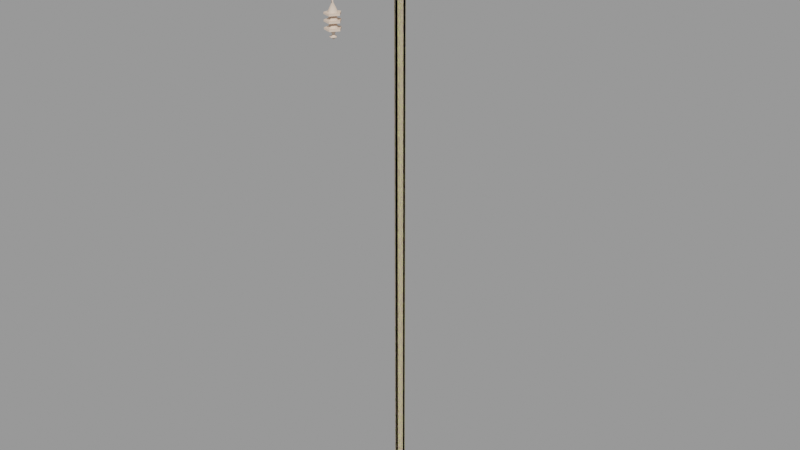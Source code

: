 # Source: power_pylon.blend  (saved by Blender 2.92.15; exported with 4.5.12 LTS)
import bpy
from mathutils import Matrix  # noqa: F401  (used for matrix-valued properties, if any)

bpy.ops.wm.read_factory_settings(use_empty=True)
scene = bpy.context.scene
scene.name = 'power_pylon.qc'

# ---- collections
col_power_pylon = bpy.data.collections.new('power_pylon'); scene.collection.children.link(col_power_pylon)

# ---- materials (node trees are filled in below, after node groups)
mat_power_pylon = bpy.data.materials.new('power_pylon')
mat_power_pylon.use_transparent_shadow = False
mat_power_pylon.diffuse_color = (0.8003, 0.6265, 0.5022, 1.0)
mat_phy = bpy.data.materials.new('  phy')
mat_phy.use_transparent_shadow = False
mat_phy.diffuse_color = (0.9672, 0.9898, 0.409, 1.0)

# ---- material node trees

# ---- meshes
me_power_pylon_reference = bpy.data.meshes.new('power_pylon_reference')
me_power_pylon_reference.from_pydata([(8.232, -8.232, 704.0), (8.232, 8.232, 704.0), (-8.232, -8.232, 704.0), (-8.232, 8.232, 704.0), (1.404, -112.0, 637.2), (-1.404, -112.0, 637.2), (2.807, -112.0, 634.8), (-2.807, -112.0, 634.8), (-1.404, -112.0, 632.3), (1.404, -112.0, 632.3), (-1.404, -5.746, 637.2), (1.404, -5.746, 637.2), (2.807, -5.746, 634.8), (1.404, -5.746, 632.3), (-1.404, -5.746, 632.3), (-2.807, -5.746, 634.8), (-4.271, -16.77, 632.1), (-4.271, -16.77, 637.6), (-4.271, -5.746, 626.1), (-4.271, -5.746, 643.6), (-2.577, -16.77, 632.1), (-2.577, -5.746, 626.1), (-2.577, -16.77, 637.6), (-2.577, -5.746, 643.6), (-8.232, -8.232, 697.3), (8.232, -8.232, 697.3), (-8.232, 8.232, 697.3), (8.232, 8.232, 697.3), (-5.746, -5.746, 697.3), (-5.746, 5.746, 697.3), (5.746, 5.746, 697.3), (5.746, -5.746, 697.3), (-14.64, 14.64, 5.589), (-14.64, -14.64, 5.589), (-7.803, 7.803, 15.25), (-7.803, -7.803, 15.25), (14.64, 14.64, 5.589), (7.803, 7.803, 15.25), (14.64, -14.64, 5.589), (7.803, -7.803, 15.25), (-14.64, 14.64, 1e-06), (-14.64, -14.64, -1e-06), (14.64, -14.64, -1e-06), (14.64, 14.64, 1e-06), (8.62, 95.99, 594.4), (2.562, 104.3, 594.4), (2.562, 87.65, 594.4), (-7.241, 101.1, 594.4), (-7.241, 90.84, 594.4), (2.562, 104.3, 592.4), (8.62, 95.99, 592.4), (-7.241, 101.1, 592.4), (2.562, 87.65, 592.4), (-7.241, 90.83, 592.4), (8.62, 95.99, 601.8), (2.562, 104.3, 601.8), (2.562, 87.65, 601.8), (-7.241, 101.1, 601.8), (-7.241, 90.84, 601.8), (2.562, 104.3, 599.9), (8.62, 95.99, 599.9), (-7.241, 101.1, 599.9), (2.562, 87.65, 599.9), (-7.241, 90.84, 599.9), (8.62, 96.0, 608.9), (2.562, 104.3, 608.9), (2.562, 87.66, 608.9), (-7.241, 101.1, 608.9), (-7.241, 90.84, 608.9), (2.562, 104.3, 607.0), (8.62, 95.99, 607.0), (-7.241, 101.1, 607.0), (2.562, 87.66, 607.0), (-7.241, 90.84, 607.0), (2.105, 97.47, 638.4), (4.209, 97.47, 634.8), (-2.105, 97.47, 638.4), (2.105, 97.47, 631.1), (-2.105, 97.47, 631.1), (-4.209, 97.47, 634.8), (1.404, 112.0, 637.2), (2.807, 112.0, 634.8), (-1.404, 112.0, 637.2), (1.404, 112.0, 632.3), (-1.404, 112.0, 632.3), (-2.807, 112.0, 634.8), (-1.404, 5.746, 637.2), (1.404, 5.746, 637.2), (-4.271, 16.77, 637.6), (-4.271, 16.77, 632.1), (-4.271, 5.746, 643.6), (-4.271, 5.746, 626.1), (-2.577, 16.77, 632.1), (-2.577, 16.77, 637.6), (-2.577, 5.746, 626.1), (-2.577, 5.746, 643.6), (8.62, -95.99, 594.4), (2.562, -87.65, 594.4), (2.562, -104.3, 594.4), (-7.241, -90.84, 594.4), (-7.241, -101.1, 594.4), (2.562, -104.3, 592.4), (-7.241, -101.1, 592.4), (8.62, -95.99, 592.4), (-7.241, -90.83, 592.4), (2.562, -87.65, 592.4), (8.62, -95.99, 601.8), (2.562, -87.65, 601.8), (2.562, -104.3, 601.8), (-7.241, -90.84, 601.8), (-7.241, -101.1, 601.8), (2.562, -104.3, 599.9), (-7.241, -101.1, 599.9), (8.62, -95.99, 599.9), (-7.241, -90.84, 599.9), (2.562, -87.65, 599.9), (8.62, -96.0, 608.9), (2.562, -87.66, 608.9), (2.562, -104.3, 608.9), (-7.241, -90.84, 608.9), (-7.241, -101.1, 608.9), (2.562, -104.3, 607.0), (-7.241, -101.1, 607.0), (8.62, -95.99, 607.0), (-7.241, -90.84, 607.0), (2.562, -87.66, 607.0), (0.3436, 94.91, 587.8), (-0.927, 95.33, 587.8), (0.7964, 92.29, 585.5), (-3.557, 93.7, 585.5), (-0.927, 96.66, 587.8), (-3.557, 98.28, 585.5), (0.7964, 99.7, 585.5), (0.3436, 97.08, 587.8), (3.487, 95.99, 585.5), (1.129, 95.99, 587.8), (1.096, 92.46, 592.4), (3.661, 95.99, 592.4), (1.096, 99.52, 592.4), (-3.054, 98.17, 592.4), (-3.054, 93.81, 592.4), (5.363, 95.99, 594.4), (-0.1479, 95.99, 605.0), (1.652, 90.88, 594.4), (1.652, 101.1, 594.4), (-4.353, 99.15, 594.4), (-4.353, 92.83, 594.4), (0.7464, -96.0, 616.5), (-0.7828, -95.12, 616.5), (0.7464, -96.0, 631.1), (-0.7828, -95.12, 631.1), (-0.7828, -96.88, 616.5), (-0.7828, -96.88, 631.1), (-2.105, -94.53, 638.4), (2.105, -94.53, 638.4), (-4.209, -94.53, 634.8), (4.209, -94.53, 634.8), (2.105, -94.53, 631.1), (-2.105, -94.53, 631.1), (2.105, -97.47, 638.4), (-2.105, -97.47, 638.4), (4.209, -97.47, 634.8), (-4.209, -97.47, 634.8), (-2.105, -97.47, 631.1), (2.105, -97.47, 631.1), (5.746, -5.746, 620.4), (4.059, -4.059, 610.5), (5.746, -3.428, 617.2), (5.545, -1.486, 610.5), (5.746, -2.3e-05, 616.0), (5.545, -0.1194, 610.5), (5.545, 1.486, 610.5), (5.746, 3.428, 617.2), (4.059, 4.059, 610.5), (5.746, 5.746, 620.4), (3.428, 5.746, 617.2), (1.486, 5.545, 610.5), (0.0, 5.746, 616.0), (-0.01551, 5.545, 610.5), (-1.486, 5.545, 610.5), (-3.428, 5.746, 617.2), (-4.059, 4.059, 610.5), (-5.746, 5.746, 620.4), (-5.746, -2.3e-05, 616.0), (-5.545, 1.486, 610.5), (-5.545, 0.03922, 610.5), (-5.746, 3.428, 617.2), (5.363, 96.0, 608.9), (-0.1479, 96.0, 619.6), (1.652, 90.89, 608.9), (1.652, 101.1, 608.9), (-4.353, 99.15, 608.9), (-4.353, 92.84, 608.9), (-5.746, -5.746, 620.4), (-4.059, -4.059, 610.5), (-3.428, -5.746, 617.2), (-1.486, -5.545, 610.5), (0.0, -5.746, 616.0), (-0.005991, -5.545, 610.5), (1.486, -5.545, 610.5), (3.428, -5.746, 617.2), (-5.746, -3.428, 617.2), (-5.545, -1.486, 610.5), (1.652, 90.88, 601.8), (-0.1479, 96.0, 612.5), (-4.353, 92.84, 601.8), (-4.353, 99.15, 601.8), (1.652, 101.1, 601.8), (5.363, 95.99, 601.8), (-2.105, 94.53, 638.4), (2.105, 94.53, 638.4), (-4.209, 94.53, 634.8), (-2.105, 94.53, 631.1), (2.105, 94.53, 631.1), (4.209, 94.53, 634.8), (-2.807, 5.746, 634.8), (-1.404, 5.746, 632.3), (1.404, 5.746, 632.3), (2.807, 5.746, 634.8), (1.652, -90.88, 594.4), (-4.353, -92.83, 594.4), (-0.1479, -95.99, 605.0), (-4.353, -99.15, 594.4), (1.652, -101.1, 594.4), (5.363, -95.99, 594.4), (1.652, -90.88, 601.8), (-4.353, -92.84, 601.8), (-0.1479, -96.0, 612.5), (-4.353, -99.15, 601.8), (1.652, -101.1, 601.8), (5.363, -95.99, 601.8), (1.652, -90.89, 608.9), (-4.353, -92.84, 608.9), (-0.1479, -96.0, 619.6), (-4.353, -99.15, 608.9), (1.652, -101.1, 608.9), (5.363, -96.0, 608.9), (-0.1711, 95.99, 583.1), (-0.9023, 5.974, 700.2), (-0.9566, 7.038, 702.1), (-0.8038, 96.5, 637.9), (-0.7494, 95.44, 636.0), (1.11, 96.06, 637.0), (0.9566, 6.602, 701.1), (-0.7828, 96.88, 631.1), (0.7464, 96.0, 631.1), (0.7464, 96.0, 616.5), (-0.7828, 96.88, 616.5), (-0.7828, 95.12, 631.1), (-0.7828, 95.12, 616.5), (-0.8038, -96.5, 637.9), (0.9566, -6.602, 701.1), (-0.9566, -7.038, 702.1), (1.11, -96.06, 637.0), (-0.9023, -5.974, 700.2), (-0.7494, -95.44, 636.0), (-4.059, -4.059, 15.25), (-1.486, -5.545, 15.25), (1.486, -5.545, 15.25), (4.059, -4.059, 15.25), (5.545, -1.486, 15.25), (5.545, 1.486, 15.25), (4.059, 4.059, 15.25), (1.486, 5.545, 15.25), (-1.486, 5.545, 15.25), (-4.059, 4.059, 15.25), (-5.545, 1.486, 15.25), (-5.545, -1.486, 15.25), (3.487, -95.99, 585.5), (-0.171, -95.99, 583.1), (0.7964, -92.29, 585.5), (0.7964, -99.7, 585.5), (-3.557, -98.28, 585.5), (-3.557, -93.7, 585.5), (3.661, -95.99, 592.4), (0.3437, -94.91, 587.8), (1.096, -92.46, 592.4), (1.129, -95.99, 587.8), (1.096, -99.52, 592.4), (0.3437, -97.08, 587.8), (-0.9269, -96.66, 587.8), (-3.054, -98.17, 592.4), (-3.054, -93.81, 592.4), (-0.9269, -95.33, 587.8)], [], [(0, 1, 2), (1, 3, 2), (4, 5, 6), (5, 7, 6), (7, 8, 6), (8, 9, 6), (5, 4, 10), (4, 11, 10), (4, 6, 11), (6, 12, 11), (6, 9, 12), (9, 13, 12), (9, 8, 13), (8, 14, 13), (8, 7, 14), (7, 15, 14), (7, 5, 15), (5, 10, 15), (16, 17, 18), (18, 17, 19), (20, 21, 22), (21, 23, 22), (18, 21, 16), (21, 20, 16), (17, 22, 19), (22, 23, 19), (16, 20, 17), (20, 22, 17), (24, 25, 2), (25, 0, 2), (26, 24, 3), (24, 2, 3), (27, 26, 1), (26, 3, 1), (25, 27, 0), (27, 1, 0), (24, 26, 28), (29, 28, 26), (26, 27, 29), (30, 29, 27), (27, 25, 30), (31, 30, 25), (25, 24, 31), (28, 31, 24), (32, 33, 34), (33, 35, 34), (36, 32, 37), (32, 34, 37), (38, 36, 39), (36, 37, 39), (33, 38, 35), (38, 39, 35), (40, 41, 32), (41, 33, 32), (42, 43, 38), (43, 36, 38), (32, 36, 40), (36, 43, 40), (35, 39, 34), (39, 37, 34), (41, 42, 33), (42, 38, 33), (44, 45, 46), (45, 47, 46), (47, 48, 46), (49, 50, 51), (50, 52, 51), (52, 53, 51), (50, 44, 52), (44, 46, 52), (49, 45, 50), (45, 44, 50), (51, 47, 49), (47, 45, 49), (53, 48, 51), (48, 47, 51), (52, 46, 53), (46, 48, 53), (54, 55, 56), (55, 57, 56), (57, 58, 56), (59, 60, 61), (60, 62, 61), (62, 63, 61), (60, 54, 62), (54, 56, 62), (59, 55, 60), (55, 54, 60), (61, 57, 59), (57, 55, 59), (63, 58, 61), (58, 57, 61), (62, 56, 63), (56, 58, 63), (64, 65, 66), (65, 67, 66), (67, 68, 66), (69, 70, 71), (70, 72, 71), (72, 73, 71), (70, 64, 72), (64, 66, 72), (69, 65, 70), (65, 64, 70), (71, 67, 69), (67, 65, 69), (73, 68, 71), (68, 67, 71), (72, 66, 73), (66, 68, 73), (74, 75, 76), (75, 77, 76), (77, 78, 76), (78, 79, 76), (80, 81, 82), (81, 83, 82), (83, 84, 82), (84, 85, 82), (82, 86, 80), (86, 87, 80), (88, 89, 90), (91, 90, 89), (92, 93, 94), (93, 95, 94), (91, 89, 94), (89, 92, 94), (88, 90, 93), (90, 95, 93), (89, 88, 92), (88, 93, 92), (96, 97, 98), (97, 99, 98), (99, 100, 98), (101, 102, 103), (102, 104, 103), (104, 105, 103), (103, 105, 96), (105, 97, 96), (101, 103, 98), (103, 96, 98), (102, 101, 100), (101, 98, 100), (104, 102, 99), (102, 100, 99), (105, 104, 97), (104, 99, 97), (106, 107, 108), (107, 109, 108), (109, 110, 108), (111, 112, 113), (112, 114, 113), (114, 115, 113), (113, 115, 106), (115, 107, 106), (111, 113, 108), (113, 106, 108), (112, 111, 110), (111, 108, 110), (114, 112, 109), (112, 110, 109), (115, 114, 107), (114, 109, 107), (116, 117, 118), (117, 119, 118), (119, 120, 118), (121, 122, 123), (122, 124, 123), (124, 125, 123), (123, 125, 116), (125, 117, 116), (121, 123, 118), (123, 116, 118), (122, 121, 120), (121, 118, 120), (124, 122, 119), (122, 120, 119), (125, 124, 117), (124, 119, 117), (126, 127, 128), (127, 129, 128), (127, 130, 129), (130, 131, 129), (130, 132, 131), (133, 132, 130), (133, 134, 132), (135, 134, 133), (135, 126, 134), (126, 128, 134), (126, 135, 136), (137, 136, 135), (135, 133, 137), (138, 137, 133), (133, 130, 138), (139, 138, 130), (130, 127, 139), (140, 139, 127), (136, 140, 127), (126, 136, 127), (141, 142, 143), (144, 142, 141), (145, 142, 144), (146, 142, 145), (143, 142, 146), (147, 148, 149), (148, 150, 149), (148, 151, 150), (151, 152, 150), (151, 147, 152), (147, 149, 152), (153, 154, 155), (154, 156, 155), (156, 157, 155), (157, 158, 155), (159, 160, 161), (160, 162, 161), (162, 163, 161), (163, 164, 161), (165, 166, 167), (167, 166, 168), (167, 168, 169), (169, 168, 170), (169, 170, 171), (172, 169, 171), (172, 171, 173), (174, 172, 173), (174, 173, 175), (175, 173, 176), (175, 176, 177), (177, 176, 178), (177, 178, 179), (180, 177, 179), (181, 180, 179), (182, 180, 181), (183, 184, 185), (186, 184, 183), (186, 181, 184), (182, 181, 186), (187, 188, 189), (190, 188, 187), (191, 188, 190), (192, 188, 191), (189, 188, 192), (193, 194, 195), (195, 194, 196), (195, 196, 197), (197, 196, 198), (197, 198, 199), (200, 197, 199), (200, 199, 166), (165, 200, 166), (193, 201, 194), (201, 202, 194), (201, 183, 202), (183, 185, 202), (203, 204, 205), (205, 204, 206), (206, 204, 207), (207, 204, 208), (208, 204, 203), (209, 210, 74), (76, 209, 74), (211, 209, 76), (79, 211, 76), (212, 211, 79), (78, 212, 79), (213, 212, 78), (77, 213, 78), (214, 213, 77), (75, 214, 77), (210, 214, 75), (74, 210, 75), (215, 86, 82), (85, 215, 82), (216, 215, 85), (84, 216, 85), (217, 216, 84), (83, 217, 84), (218, 217, 83), (81, 218, 83), (87, 218, 81), (80, 87, 81), (219, 220, 221), (220, 222, 221), (222, 223, 221), (223, 224, 221), (224, 219, 221), (225, 226, 227), (226, 228, 227), (228, 229, 227), (229, 230, 227), (230, 225, 227), (231, 232, 233), (232, 234, 233), (234, 235, 233), (235, 236, 233), (236, 231, 233), (128, 129, 237), (129, 131, 237), (131, 132, 237), (132, 134, 237), (134, 128, 237), (238, 239, 240), (241, 238, 240), (242, 238, 241), (243, 238, 242), (240, 243, 242), (239, 243, 240), (28, 29, 193), (29, 182, 193), (193, 182, 201), (182, 186, 201), (201, 186, 183), (30, 31, 174), (31, 165, 174), (165, 167, 174), (174, 167, 172), (167, 169, 172), (244, 245, 246), (247, 244, 246), (248, 244, 247), (249, 248, 247), (245, 248, 249), (246, 245, 249), (209, 211, 210), (211, 212, 210), (212, 213, 210), (213, 214, 210), (29, 30, 182), (30, 174, 182), (174, 175, 182), (182, 175, 180), (175, 177, 180), (250, 251, 252), (253, 251, 250), (253, 254, 251), (255, 254, 253), (255, 250, 254), (250, 252, 254), (31, 28, 165), (28, 193, 165), (165, 193, 200), (193, 195, 200), (200, 195, 197), (159, 161, 154), (161, 156, 154), (161, 164, 156), (164, 157, 156), (164, 163, 157), (163, 158, 157), (163, 162, 158), (162, 155, 158), (162, 160, 155), (160, 153, 155), (160, 159, 153), (159, 154, 153), (256, 257, 194), (257, 196, 194), (257, 198, 196), (258, 198, 257), (199, 198, 258), (258, 166, 199), (259, 166, 258), (259, 260, 166), (260, 168, 166), (260, 170, 168), (261, 170, 260), (171, 170, 261), (261, 173, 171), (262, 173, 261), (262, 263, 173), (263, 176, 173), (263, 178, 176), (264, 178, 263), (179, 178, 264), (264, 181, 179), (265, 181, 264), (265, 266, 181), (266, 184, 181), (266, 185, 184), (267, 185, 266), (202, 185, 267), (267, 194, 202), (256, 194, 267), (268, 269, 270), (271, 269, 268), (272, 269, 271), (273, 269, 272), (270, 269, 273), (274, 275, 276), (277, 275, 274), (278, 277, 274), (279, 277, 278), (279, 278, 280), (281, 280, 278), (282, 280, 281), (283, 280, 282), (276, 283, 282), (275, 283, 276), (268, 270, 275), (277, 268, 275), (277, 279, 268), (279, 271, 268), (279, 280, 271), (280, 272, 271), (273, 272, 280), (283, 273, 280), (270, 273, 283), (275, 270, 283)])
me_power_pylon_reference.polygons.foreach_set('use_smooth', [True] * 408)
_k = set([(0, 1), (0, 2), (0, 25), (1, 3), (1, 27), (2, 3), (2, 24), (3, 26), (4, 5), (4, 6), (4, 11), (5, 7), (6, 9), (6, 11), (7, 8), (8, 9), (16, 17), (16, 18), (16, 20), (16, 21), (17, 18), (17, 19), (17, 22), (19, 22), (20, 21), (20, 22), (22, 23), (24, 25), (24, 26), (25, 27), (26, 27), (28, 29), (28, 31), (28, 193), (29, 30), (29, 182), (30, 31), (30, 174), (31, 165), (32, 33), (32, 34), (32, 36), (32, 40), (32, 41), (33, 35), (33, 38), (33, 41), (33, 42), (34, 35), (34, 37), (35, 39), (36, 37), (36, 38), (36, 40), (36, 43), (37, 39), (38, 39), (38, 42), (38, 43), (44, 45), (44, 46), (44, 50), (45, 47), (45, 49), (46, 48), (46, 52), (47, 48), (47, 51), (48, 53), (49, 50), (49, 51), (50, 52), (51, 53), (52, 53), (54, 55), (54, 56), (54, 60), (55, 57), (55, 59), (56, 58), (56, 62), (57, 58), (57, 61), (58, 63), (59, 60), (59, 61), (60, 62), (61, 63), (62, 63), (64, 65), (64, 66), (64, 70), (65, 67), (65, 69), (66, 68), (66, 72), (67, 68), (67, 71), (68, 73), (69, 70), (69, 71), (70, 72), (71, 73), (72, 73), (74, 75), (74, 76), (74, 210), (75, 77), (76, 79), (77, 78), (78, 79), (80, 81), (80, 82), (80, 87), (81, 83), (82, 85), (83, 84), (84, 85), (88, 89), (88, 90), (88, 93), (89, 90), (89, 91), (89, 92), (92, 93), (92, 94), (93, 94), (93, 95), (96, 97), (96, 98), (96, 103), (97, 99), (97, 105), (98, 100), (98, 101), (99, 100), (99, 104), (100, 102), (101, 102), (101, 103), (102, 104), (103, 105), (104, 105), (106, 107), (106, 108), (106, 113), (107, 109), (107, 115), (108, 110), (108, 111), (109, 110), (109, 114), (110, 112), (111, 112), (111, 113), (112, 114), (113, 115), (114, 115), (116, 117), (116, 118), (116, 123), (117, 119), (117, 125), (118, 120), (118, 121), (119, 120), (119, 124), (120, 122), (121, 122), (121, 123), (122, 124), (123, 125), (124, 125), (126, 127), (126, 128), (126, 135), (126, 136), (127, 130), (128, 129), (128, 134), (128, 237), (129, 131), (130, 133), (131, 132), (132, 134), (133, 135), (135, 136), (142, 143), (153, 154), (153, 155), (154, 156), (154, 159), (155, 158), (156, 157), (157, 158), (159, 160), (159, 161), (160, 162), (161, 164), (162, 163), (163, 164), (165, 166), (165, 167), (165, 200), (167, 169), (169, 172), (172, 174), (173, 174), (174, 175), (175, 177), (177, 180), (180, 182), (181, 182), (182, 186), (183, 186), (183, 201), (188, 189), (193, 194), (193, 195), (193, 201), (195, 197), (197, 200), (203, 204), (209, 210), (209, 211), (210, 214), (211, 212), (212, 213), (213, 214), (219, 221), (225, 227), (231, 233), (268, 270), (268, 271), (269, 270), (270, 273), (270, 275), (271, 272), (272, 273), (275, 276), (275, 277), (275, 283), (276, 283), (277, 279), (279, 280), (280, 283)])
me_power_pylon_reference.attributes.new('sharp_edge', 'BOOLEAN', 'EDGE').data.foreach_set('value', [ (min(e.vertices), max(e.vertices)) in _k for e in me_power_pylon_reference.edges])
_uv = me_power_pylon_reference.uv_layers.new(name='UVMap')
_uv.uv.foreach_set('vector', [0.4617, 0.296, 0.4617, 0.2189, 0.5388, 0.296, 0.4617, 0.2189, 0.5388, 0.2189, 0.5388, 0.296, 0.3146, 0.2313, 0.3046, 0.2139, 0.3349, 0.2313, 0.3046, 0.2139, 0.3147, 0.1965, 0.3349, 0.2313, 0.3147, 0.1965, 0.3348, 0.1965, 0.3349, 0.2313, 0.3348, 0.1965, 0.3448, 0.2139, 0.3349, 0.2313, 0.294, 0.2313, 0.3146, 0.2313, 0.2939, 0.9973, 0.3146, 0.2313, 0.3144, 0.9973, 0.2939, 0.9973, 0.3146, 0.2313, 0.3349, 0.2313, 0.3144, 0.9973, 0.3349, 0.2313, 0.335, 0.9973, 0.3144, 0.9973, 0.3349, 0.2313, 0.3554, 0.2313, 0.335, 0.9973, 0.3554, 0.2313, 0.3555, 0.9973, 0.335, 0.9973, 0.3554, 0.2313, 0.3759, 0.2313, 0.3555, 0.9973, 0.3759, 0.2313, 0.376, 0.9973, 0.3555, 0.9973, 0.3759, 0.2313, 0.3964, 0.2313, 0.376, 0.9973, 0.3964, 0.2313, 0.3964, 0.9973, 0.376, 0.9973, 0.3964, 0.2313, 0.417, 0.2313, 0.3964, 0.9973, 0.417, 0.2313, 0.4169, 0.9973, 0.3964, 0.9973, 0.9763, 0.7062, 0.9763, 0.7509, 0.8858, 0.6567, 0.8858, 0.6567, 0.9763, 0.7509, 0.8857, 0.8003, 0.8968, 0.5805, 0.9872, 0.5307, 0.897, 0.6252, 0.9872, 0.5307, 0.9877, 0.6744, 0.897, 0.6252, 0.8858, 0.6567, 0.8924, 0.6445, 0.9763, 0.7062, 0.8924, 0.6445, 0.983, 0.694, 0.9763, 0.7062, 0.9763, 0.7509, 0.983, 0.7631, 0.8857, 0.8003, 0.983, 0.7631, 0.8924, 0.8126, 0.8857, 0.8003, 0.9763, 0.7062, 0.9902, 0.7062, 0.9763, 0.7509, 0.9902, 0.7062, 0.9902, 0.7509, 0.9763, 0.7509, 0.5388, 0.3272, 0.4617, 0.3272, 0.5388, 0.296, 0.4617, 0.3272, 0.4617, 0.296, 0.5388, 0.296, 0.57, 0.2189, 0.57, 0.296, 0.5388, 0.2189, 0.57, 0.296, 0.5388, 0.296, 0.5388, 0.2189, 0.4617, 0.1877, 0.5388, 0.1877, 0.4617, 0.2189, 0.5388, 0.1877, 0.5388, 0.2189, 0.4617, 0.2189, 0.4305, 0.296, 0.4305, 0.2189, 0.4617, 0.296, 0.4305, 0.2189, 0.4617, 0.2189, 0.4617, 0.296, 0.57, 0.296, 0.57, 0.2189, 0.5816, 0.2844, 0.5816, 0.2305, 0.5816, 0.2844, 0.57, 0.2189, 0.57, 0.2189, 0.57, 0.296, 0.5816, 0.2305, 0.5816, 0.2844, 0.5816, 0.2305, 0.57, 0.296, 0.57, 0.296, 0.57, 0.2189, 0.5816, 0.2844, 0.5816, 0.2305, 0.5816, 0.2844, 0.57, 0.2189, 0.57, 0.2189, 0.57, 0.296, 0.5816, 0.2305, 0.5816, 0.2844, 0.5816, 0.2305, 0.57, 0.296, 0.9551, 0.996, 0.9551, 0.7995, 0.8757, 0.9501, 0.9551, 0.7995, 0.8757, 0.8454, 0.8757, 0.9501, 0.9551, 0.9959, 0.9551, 0.7994, 0.8757, 0.95, 0.9551, 0.7994, 0.8757, 0.8453, 0.8757, 0.95, 0.955, 0.7995, 0.955, 0.996, 0.8756, 0.8454, 0.955, 0.996, 0.8756, 0.9501, 0.8756, 0.8454, 0.9551, 0.7994, 0.9551, 0.9959, 0.8757, 0.8453, 0.9551, 0.9959, 0.8757, 0.95, 0.8757, 0.8453, 0.9926, 0.996, 0.9926, 0.7995, 0.9551, 0.996, 0.9926, 0.7995, 0.9551, 0.7995, 0.9551, 0.996, 0.9925, 0.7995, 0.9925, 0.996, 0.955, 0.7995, 0.9925, 0.996, 0.955, 0.996, 0.955, 0.7995, 0.9551, 0.7994, 0.9551, 0.9959, 0.9926, 0.7994, 0.9551, 0.9959, 0.9926, 0.9959, 0.9926, 0.7994, 0.795, 0.2194, 0.795, 0.3241, 0.6903, 0.2194, 0.795, 0.3241, 0.6903, 0.3241, 0.6903, 0.2194, 0.9926, 0.7994, 0.9926, 0.9959, 0.9551, 0.7994, 0.9926, 0.9959, 0.9551, 0.9959, 0.9551, 0.7994, 0.4421, 0.1321, 0.374, 0.1284, 0.4667, 0.06857, 0.374, 0.1284, 0.3566, 0.06249, 0.4667, 0.06857, 0.3566, 0.06249, 0.4139, 0.02553, 0.4667, 0.06857, 0.4678, 0.09674, 0.5236, 0.1373, 0.4891, 0.03119, 0.5236, 0.1373, 0.5608, 0.0907, 0.4891, 0.03119, 0.5608, 0.0907, 0.5581, 0.03119, 0.4891, 0.03119, 0.6163, 0.01584, 0.6163, 0.002961, 0.5474, 0.01583, 0.6163, 0.002961, 0.5474, 0.002955, 0.5474, 0.01583, 0.6853, 0.01584, 0.6853, 0.002961, 0.6163, 0.01584, 0.6853, 0.002961, 0.6163, 0.002961, 0.6163, 0.01584, 0.4096, 0.01583, 0.4096, 0.002952, 0.3406, 0.01583, 0.4096, 0.002952, 0.3406, 0.002952, 0.3406, 0.01583, 0.4785, 0.01583, 0.4785, 0.002953, 0.4096, 0.01583, 0.4785, 0.002953, 0.4096, 0.002952, 0.4096, 0.01583, 0.5474, 0.01583, 0.5474, 0.002955, 0.4785, 0.01583, 0.5474, 0.002955, 0.4785, 0.002953, 0.4785, 0.01583, 0.4421, 0.1321, 0.374, 0.1284, 0.4667, 0.06857, 0.374, 0.1284, 0.3566, 0.06249, 0.4667, 0.06857, 0.3566, 0.06249, 0.4139, 0.02553, 0.4667, 0.06857, 0.4678, 0.09674, 0.5236, 0.1373, 0.4891, 0.03119, 0.5236, 0.1373, 0.5794, 0.09674, 0.4891, 0.03119, 0.5794, 0.09674, 0.5581, 0.03119, 0.4891, 0.03119, 0.6163, 0.01584, 0.6163, 0.002961, 0.5474, 0.01583, 0.6163, 0.002961, 0.5474, 0.002955, 0.5474, 0.01583, 0.6853, 0.01584, 0.6853, 0.002961, 0.6163, 0.01584, 0.6853, 0.002961, 0.6163, 0.002961, 0.6163, 0.01584, 0.4096, 0.01583, 0.4096, 0.002952, 0.3406, 0.01583, 0.4096, 0.002952, 0.3406, 0.002952, 0.3406, 0.01583, 0.4785, 0.01583, 0.4785, 0.002953, 0.4096, 0.01583, 0.4785, 0.002953, 0.4096, 0.002952, 0.4096, 0.01583, 0.5474, 0.01583, 0.5474, 0.002955, 0.4785, 0.01583, 0.5474, 0.002955, 0.4785, 0.002953, 0.4785, 0.01583, 0.4421, 0.1321, 0.374, 0.1284, 0.4667, 0.06857, 0.374, 0.1284, 0.3566, 0.06249, 0.4667, 0.06857, 0.3566, 0.06249, 0.4139, 0.02553, 0.4667, 0.06857, 0.4678, 0.09674, 0.5236, 0.1373, 0.4891, 0.03119, 0.5236, 0.1373, 0.5794, 0.09674, 0.4891, 0.03119, 0.5794, 0.09674, 0.5581, 0.03119, 0.4891, 0.03119, 0.6163, 0.01584, 0.6163, 0.002961, 0.5474, 0.01583, 0.6163, 0.002961, 0.5474, 0.002955, 0.5474, 0.01583, 0.6853, 0.01584, 0.6853, 0.002961, 0.6163, 0.01584, 0.6853, 0.002961, 0.6163, 0.002961, 0.6163, 0.01584, 0.4096, 0.01583, 0.4096, 0.002952, 0.3406, 0.01583, 0.4096, 0.002952, 0.3406, 0.002952, 0.3406, 0.01583, 0.4785, 0.01583, 0.4785, 0.002953, 0.4096, 0.01583, 0.4785, 0.002953, 0.4096, 0.002952, 0.4096, 0.01583, 0.5474, 0.01583, 0.5474, 0.002955, 0.4785, 0.01583, 0.5474, 0.002955, 0.4785, 0.002953, 0.4785, 0.01583, 0.9081, 0.4356, 0.8975, 0.454, 0.9294, 0.4356, 0.8975, 0.454, 0.9081, 0.4725, 0.9294, 0.4356, 0.9081, 0.4725, 0.9294, 0.4725, 0.9294, 0.4356, 0.9294, 0.4725, 0.9401, 0.454, 0.9294, 0.4356, 0.3146, 0.2313, 0.3349, 0.2313, 0.3046, 0.2139, 0.3349, 0.2313, 0.3448, 0.2139, 0.3046, 0.2139, 0.3448, 0.2139, 0.3348, 0.1965, 0.3046, 0.2139, 0.3348, 0.1965, 0.3147, 0.1965, 0.3046, 0.2139, 0.294, 0.2313, 0.2939, 0.9973, 0.3146, 0.2313, 0.2939, 0.9973, 0.3144, 0.9973, 0.3146, 0.2313, 0.9763, 0.7509, 0.9763, 0.7062, 0.8857, 0.8003, 0.8858, 0.6567, 0.8857, 0.8003, 0.9763, 0.7062, 0.8968, 0.5805, 0.897, 0.6252, 0.9872, 0.5307, 0.897, 0.6252, 0.9877, 0.6744, 0.9872, 0.5307, 0.8858, 0.6567, 0.9763, 0.7062, 0.8924, 0.6445, 0.9763, 0.7062, 0.983, 0.694, 0.8924, 0.6445, 0.9763, 0.7509, 0.8857, 0.8003, 0.983, 0.7631, 0.8857, 0.8003, 0.8924, 0.8126, 0.983, 0.7631, 0.9763, 0.7062, 0.9763, 0.7509, 0.9902, 0.7062, 0.9763, 0.7509, 0.9902, 0.7509, 0.9902, 0.7062, 0.4421, 0.1321, 0.4667, 0.06857, 0.374, 0.1284, 0.4667, 0.06857, 0.4139, 0.02553, 0.374, 0.1284, 0.4139, 0.02553, 0.3566, 0.06249, 0.374, 0.1284, 0.4678, 0.09674, 0.4891, 0.03119, 0.5236, 0.1373, 0.4891, 0.03119, 0.5581, 0.03119, 0.5236, 0.1373, 0.5581, 0.03119, 0.5608, 0.0907, 0.5236, 0.1373, 0.6163, 0.01584, 0.5474, 0.01583, 0.6163, 0.002961, 0.5474, 0.01583, 0.5474, 0.002955, 0.6163, 0.002961, 0.6853, 0.01584, 0.6163, 0.01584, 0.6853, 0.002961, 0.6163, 0.01584, 0.6163, 0.002961, 0.6853, 0.002961, 0.4096, 0.01583, 0.3406, 0.01583, 0.4096, 0.002952, 0.3406, 0.01583, 0.3406, 0.002952, 0.4096, 0.002952, 0.4785, 0.01583, 0.4096, 0.01583, 0.4785, 0.002953, 0.4096, 0.01583, 0.4096, 0.002952, 0.4785, 0.002953, 0.5474, 0.01583, 0.4785, 0.01583, 0.5474, 0.002955, 0.4785, 0.01583, 0.4785, 0.002953, 0.5474, 0.002955, 0.4421, 0.1321, 0.4667, 0.06857, 0.374, 0.1284, 0.4667, 0.06857, 0.4139, 0.02553, 0.374, 0.1284, 0.4139, 0.02553, 0.3566, 0.06249, 0.374, 0.1284, 0.4678, 0.09674, 0.4891, 0.03119, 0.5236, 0.1373, 0.4891, 0.03119, 0.5581, 0.03119, 0.5236, 0.1373, 0.5581, 0.03119, 0.5794, 0.09674, 0.5236, 0.1373, 0.6163, 0.01584, 0.5474, 0.01583, 0.6163, 0.002961, 0.5474, 0.01583, 0.5474, 0.002955, 0.6163, 0.002961, 0.6853, 0.01584, 0.6163, 0.01584, 0.6853, 0.002961, 0.6163, 0.01584, 0.6163, 0.002961, 0.6853, 0.002961, 0.4096, 0.01583, 0.3406, 0.01583, 0.4096, 0.002952, 0.3406, 0.01583, 0.3406, 0.002952, 0.4096, 0.002952, 0.4785, 0.01583, 0.4096, 0.01583, 0.4785, 0.002953, 0.4096, 0.01583, 0.4096, 0.002952, 0.4785, 0.002953, 0.5474, 0.01583, 0.4785, 0.01583, 0.5474, 0.002955, 0.4785, 0.01583, 0.4785, 0.002953, 0.5474, 0.002955, 0.4421, 0.1321, 0.4667, 0.06857, 0.374, 0.1284, 0.4667, 0.06857, 0.4139, 0.02553, 0.374, 0.1284, 0.4139, 0.02553, 0.3566, 0.06249, 0.374, 0.1284, 0.4678, 0.09674, 0.4891, 0.03119, 0.5236, 0.1373, 0.4891, 0.03119, 0.5581, 0.03119, 0.5236, 0.1373, 0.5581, 0.03119, 0.5794, 0.09674, 0.5236, 0.1373, 0.6163, 0.01584, 0.5474, 0.01583, 0.6163, 0.002961, 0.5474, 0.01583, 0.5474, 0.002955, 0.6163, 0.002961, 0.6853, 0.01584, 0.6163, 0.01584, 0.6853, 0.002961, 0.6163, 0.01584, 0.6163, 0.002961, 0.6853, 0.002961, 0.4096, 0.01583, 0.3406, 0.01583, 0.4096, 0.002952, 0.3406, 0.01583, 0.3406, 0.002952, 0.4096, 0.002952, 0.4785, 0.01583, 0.4096, 0.01583, 0.4785, 0.002953, 0.4096, 0.01583, 0.4096, 0.002952, 0.4785, 0.002953, 0.5474, 0.01583, 0.4785, 0.01583, 0.5474, 0.002955, 0.4785, 0.01583, 0.4785, 0.002953, 0.5474, 0.002955, 0.7719, 0.04499, 0.7675, 0.0532, 0.7965, 0.04839, 0.7675, 0.0532, 0.7814, 0.07651, 0.7965, 0.04839, 0.7675, 0.0532, 0.7582, 0.05421, 0.7814, 0.07651, 0.7582, 0.05421, 0.7497, 0.07998, 0.7814, 0.07651, 0.7582, 0.05421, 0.7289, 0.05578, 0.7497, 0.07998, 0.7522, 0.04714, 0.7289, 0.05578, 0.7582, 0.05421, 0.7522, 0.04714, 0.735, 0.02444, 0.7289, 0.05578, 0.754, 0.038, 0.735, 0.02444, 0.7522, 0.04714, 0.754, 0.038, 0.762, 0.03334, 0.735, 0.02444, 0.762, 0.03334, 0.7626, 0.008499, 0.735, 0.02444, 0.3486, 0.09543, 0.3402, 0.09144, 0.3434, 0.1318, 0.3159, 0.1187, 0.3434, 0.1318, 0.3402, 0.09144, 0.3402, 0.09144, 0.3353, 0.08352, 0.3159, 0.1187, 0.2999, 0.09285, 0.3159, 0.1187, 0.3353, 0.08352, 0.3353, 0.08352, 0.3356, 0.0742, 0.2999, 0.09285, 0.3007, 0.06242, 0.2999, 0.09285, 0.3356, 0.0742, 0.3356, 0.0742, 0.3409, 0.06658, 0.3007, 0.06242, 0.3182, 0.03755, 0.3007, 0.06242, 0.3409, 0.06658, 0.3466, 0.02666, 0.3182, 0.03755, 0.3409, 0.06658, 0.3496, 0.06325, 0.3466, 0.02666, 0.3409, 0.06658, 0.7196, 0.05683, 0.6623, 0.113, 0.7399, 0.09385, 0.683, 0.03576, 0.6623, 0.113, 0.7196, 0.05683, 0.6408, 0.03646, 0.6623, 0.113, 0.683, 0.03576, 0.6047, 0.05825, 0.6623, 0.113, 0.6408, 0.03646, 0.5843, 0.09526, 0.6623, 0.113, 0.6047, 0.05825, 0.6249, 0.1971, 0.6394, 0.1971, 0.6249, 0.3168, 0.6394, 0.1971, 0.6394, 0.3168, 0.6249, 0.3168, 0.6394, 0.1971, 0.6538, 0.1971, 0.6394, 0.3168, 0.6538, 0.1971, 0.6538, 0.3168, 0.6394, 0.3168, 0.6538, 0.1971, 0.6682, 0.1971, 0.6538, 0.3168, 0.6682, 0.1971, 0.6682, 0.3168, 0.6538, 0.3168, 0.9294, 0.5242, 0.9081, 0.5242, 0.9401, 0.5058, 0.9081, 0.5242, 0.8975, 0.5058, 0.9401, 0.5058, 0.8975, 0.5058, 0.9081, 0.4873, 0.9401, 0.5058, 0.9081, 0.4873, 0.9294, 0.4873, 0.9401, 0.5058, 0.9081, 0.4356, 0.9294, 0.4356, 0.8975, 0.454, 0.9294, 0.4356, 0.9401, 0.454, 0.8975, 0.454, 0.9401, 0.454, 0.9294, 0.4725, 0.8975, 0.454, 0.9294, 0.4725, 0.9081, 0.4725, 0.8975, 0.454, 0.9944, 0.2473, 0.8896, 0.2507, 0.9572, 0.2296, 0.9572, 0.2296, 0.8896, 0.2507, 0.8867, 0.2203, 0.9572, 0.2296, 0.8867, 0.2203, 0.9396, 0.1967, 0.9396, 0.1967, 0.8867, 0.2203, 0.8846, 0.2065, 0.9396, 0.1967, 0.8846, 0.2065, 0.882, 0.1902, 0.9464, 0.1598, 0.9396, 0.1967, 0.882, 0.1902, 0.9464, 0.1598, 0.882, 0.1902, 0.8755, 0.1603, 0.9764, 0.1317, 0.9464, 0.1598, 0.8755, 0.1603, 0.9764, 0.1317, 0.8755, 0.1603, 0.936, 0.1235, 0.936, 0.1235, 0.8755, 0.1603, 0.8654, 0.1316, 0.936, 0.1235, 0.8654, 0.1316, 0.911, 0.09585, 0.911, 0.09585, 0.8654, 0.1316, 0.8595, 0.1173, 0.911, 0.09585, 0.8595, 0.1173, 0.8536, 0.1035, 0.9087, 0.05858, 0.911, 0.09585, 0.8536, 0.1035, 0.8401, 0.07614, 0.9087, 0.05858, 0.8536, 0.1035, 0.9311, 0.02401, 0.9087, 0.05858, 0.8401, 0.07614, 0.859, 0.004943, 0.8233, 0.05067, 0.8144, 0.03874, 0.89, 0.02582, 0.8233, 0.05067, 0.859, 0.004943, 0.89, 0.02582, 0.8401, 0.07614, 0.8233, 0.05067, 0.9311, 0.02401, 0.8401, 0.07614, 0.89, 0.02582, 0.7196, 0.05683, 0.6623, 0.113, 0.7399, 0.09385, 0.683, 0.03576, 0.6623, 0.113, 0.7196, 0.05683, 0.6408, 0.03646, 0.6623, 0.113, 0.683, 0.03576, 0.6047, 0.05825, 0.6623, 0.113, 0.6408, 0.03646, 0.5843, 0.09526, 0.6623, 0.113, 0.6047, 0.05825, 0.9841, 0.3637, 0.8815, 0.3418, 0.9522, 0.3376, 0.9522, 0.3376, 0.8815, 0.3418, 0.886, 0.3116, 0.9522, 0.3376, 0.886, 0.3116, 0.943, 0.3014, 0.943, 0.3014, 0.886, 0.3116, 0.8873, 0.2965, 0.943, 0.3014, 0.8873, 0.2965, 0.8887, 0.2812, 0.9585, 0.2673, 0.943, 0.3014, 0.8887, 0.2812, 0.9585, 0.2673, 0.8887, 0.2812, 0.8896, 0.2507, 0.9944, 0.2473, 0.9585, 0.2673, 0.8896, 0.2507, 0.9841, 0.3637, 0.9444, 0.3745, 0.8815, 0.3418, 0.9444, 0.3745, 0.8733, 0.3712, 0.8815, 0.3418, 0.9444, 0.3745, 0.9212, 0.4039, 0.8733, 0.3712, 0.9212, 0.4039, 0.8682, 0.386, 0.8733, 0.3712, 0.5843, 0.09526, 0.6623, 0.113, 0.6047, 0.05825, 0.6047, 0.05825, 0.6623, 0.113, 0.6408, 0.03646, 0.6408, 0.03646, 0.6623, 0.113, 0.683, 0.03576, 0.683, 0.03576, 0.6623, 0.113, 0.7196, 0.05683, 0.7196, 0.05683, 0.6623, 0.113, 0.7399, 0.09385, 0.9721, 0.4873, 0.9934, 0.4873, 0.9934, 0.4725, 0.9721, 0.4725, 0.9721, 0.4873, 0.9934, 0.4725, 0.9507, 0.4873, 0.9721, 0.4873, 0.9721, 0.4725, 0.9507, 0.4725, 0.9507, 0.4873, 0.9721, 0.4725, 0.9294, 0.4873, 0.9507, 0.4873, 0.9507, 0.4725, 0.9294, 0.4725, 0.9294, 0.4873, 0.9507, 0.4725, 0.9081, 0.4873, 0.9294, 0.4873, 0.9294, 0.4725, 0.9081, 0.4725, 0.9081, 0.4873, 0.9294, 0.4725, 0.8868, 0.4873, 0.9081, 0.4873, 0.9081, 0.4725, 0.8868, 0.4725, 0.8868, 0.4873, 0.9081, 0.4725, 0.8655, 0.4873, 0.8868, 0.4873, 0.8868, 0.4725, 0.8655, 0.4725, 0.8655, 0.4873, 0.8868, 0.4725, 0.3964, 0.9973, 0.4169, 0.9973, 0.417, 0.2313, 0.3964, 0.2313, 0.3964, 0.9973, 0.417, 0.2313, 0.376, 0.9973, 0.3964, 0.9973, 0.3964, 0.2313, 0.3759, 0.2313, 0.376, 0.9973, 0.3964, 0.2313, 0.3555, 0.9973, 0.376, 0.9973, 0.3759, 0.2313, 0.3554, 0.2313, 0.3555, 0.9973, 0.3759, 0.2313, 0.335, 0.9973, 0.3555, 0.9973, 0.3554, 0.2313, 0.3349, 0.2313, 0.335, 0.9973, 0.3554, 0.2313, 0.3144, 0.9973, 0.335, 0.9973, 0.3349, 0.2313, 0.3146, 0.2313, 0.3144, 0.9973, 0.3349, 0.2313, 0.5843, 0.09526, 0.6047, 0.05825, 0.6623, 0.113, 0.6047, 0.05825, 0.6408, 0.03646, 0.6623, 0.113, 0.6408, 0.03646, 0.683, 0.03576, 0.6623, 0.113, 0.683, 0.03576, 0.7196, 0.05683, 0.6623, 0.113, 0.7196, 0.05683, 0.7399, 0.09385, 0.6623, 0.113, 0.5843, 0.09526, 0.6047, 0.05825, 0.6623, 0.113, 0.6047, 0.05825, 0.6408, 0.03646, 0.6623, 0.113, 0.6408, 0.03646, 0.683, 0.03576, 0.6623, 0.113, 0.683, 0.03576, 0.7196, 0.05683, 0.6623, 0.113, 0.7196, 0.05683, 0.7399, 0.09385, 0.6623, 0.113, 0.5843, 0.09526, 0.6047, 0.05825, 0.6623, 0.113, 0.6047, 0.05825, 0.6408, 0.03646, 0.6623, 0.113, 0.6408, 0.03646, 0.683, 0.03576, 0.6623, 0.113, 0.683, 0.03576, 0.7196, 0.05683, 0.6623, 0.113, 0.7196, 0.05683, 0.7399, 0.09385, 0.6623, 0.113, 0.3962, 0.2019, 0.3877, 0.1815, 0.3745, 0.2001, 0.3877, 0.1815, 0.3657, 0.179, 0.3745, 0.2001, 0.3657, 0.179, 0.353, 0.1971, 0.3745, 0.2001, 0.353, 0.1971, 0.3622, 0.2172, 0.3745, 0.2001, 0.3622, 0.2172, 0.3843, 0.2196, 0.3745, 0.2001, 0.8417, 0.9909, 0.8585, 0.9928, 0.8585, 0.1385, 0.8417, 0.1366, 0.8417, 0.9909, 0.8585, 0.1385, 0.8247, 0.1369, 0.8417, 0.9909, 0.8417, 0.1366, 0.8247, 0.9913, 0.8417, 0.9909, 0.8247, 0.1369, 0.8079, 0.1385, 0.8247, 0.9913, 0.8247, 0.1369, 0.8079, 0.9928, 0.8247, 0.9913, 0.8079, 0.1385, 0.4262, 0.9951, 0.5192, 0.9951, 0.4262, 0.3724, 0.5192, 0.9951, 0.5192, 0.3724, 0.4262, 0.3724, 0.4262, 0.3724, 0.5192, 0.3724, 0.4449, 0.3461, 0.5192, 0.3724, 0.5004, 0.3461, 0.4449, 0.3461, 0.4449, 0.3461, 0.5004, 0.3461, 0.4727, 0.3364, 0.6122, 0.9951, 0.7052, 0.9951, 0.6122, 0.3724, 0.7052, 0.9951, 0.7052, 0.3724, 0.6122, 0.3724, 0.7052, 0.3724, 0.6865, 0.3461, 0.6122, 0.3724, 0.6122, 0.3724, 0.6865, 0.3461, 0.631, 0.3461, 0.6865, 0.3461, 0.6587, 0.3364, 0.631, 0.3461, 0.6538, 0.3168, 0.6682, 0.3168, 0.6682, 0.1971, 0.6538, 0.1971, 0.6538, 0.3168, 0.6682, 0.1971, 0.6394, 0.3168, 0.6538, 0.3168, 0.6538, 0.1971, 0.6394, 0.1971, 0.6394, 0.3168, 0.6538, 0.1971, 0.6249, 0.3168, 0.6394, 0.3168, 0.6394, 0.1971, 0.6249, 0.1971, 0.6249, 0.3168, 0.6394, 0.1971, 0.9294, 0.5242, 0.9401, 0.5058, 0.9081, 0.5242, 0.9401, 0.5058, 0.9294, 0.4873, 0.9081, 0.5242, 0.9294, 0.4873, 0.9081, 0.4873, 0.9081, 0.5242, 0.9081, 0.4873, 0.8975, 0.5058, 0.9081, 0.5242, 0.5192, 0.9951, 0.6122, 0.9951, 0.5192, 0.3724, 0.6122, 0.9951, 0.6122, 0.3724, 0.5192, 0.3724, 0.6122, 0.3724, 0.5934, 0.3461, 0.5192, 0.3724, 0.5192, 0.3724, 0.5934, 0.3461, 0.538, 0.3461, 0.5934, 0.3461, 0.5657, 0.3364, 0.538, 0.3461, 0.8079, 0.1385, 0.8247, 0.9913, 0.8079, 0.9928, 0.8247, 0.1369, 0.8247, 0.9913, 0.8079, 0.1385, 0.8247, 0.1369, 0.8417, 0.9909, 0.8247, 0.9913, 0.8417, 0.1366, 0.8417, 0.9909, 0.8247, 0.1369, 0.8417, 0.1366, 0.8585, 0.1385, 0.8417, 0.9909, 0.8585, 0.1385, 0.8585, 0.9928, 0.8417, 0.9909, 0.7052, 0.9951, 0.7982, 0.9951, 0.7052, 0.3724, 0.7982, 0.9951, 0.7982, 0.3724, 0.7052, 0.3724, 0.7052, 0.3724, 0.7982, 0.3724, 0.724, 0.3461, 0.7982, 0.3724, 0.7795, 0.3461, 0.724, 0.3461, 0.724, 0.3461, 0.7795, 0.3461, 0.7517, 0.3364, 0.8655, 0.4725, 0.8868, 0.4725, 0.8655, 0.4873, 0.8868, 0.4725, 0.8868, 0.4873, 0.8655, 0.4873, 0.8868, 0.4725, 0.9081, 0.4725, 0.8868, 0.4873, 0.9081, 0.4725, 0.9081, 0.4873, 0.8868, 0.4873, 0.9081, 0.4725, 0.9294, 0.4725, 0.9081, 0.4873, 0.9294, 0.4725, 0.9294, 0.4873, 0.9081, 0.4873, 0.9294, 0.4725, 0.9507, 0.4725, 0.9294, 0.4873, 0.9507, 0.4725, 0.9507, 0.4873, 0.9294, 0.4873, 0.9507, 0.4725, 0.9721, 0.4725, 0.9507, 0.4873, 0.9721, 0.4725, 0.9721, 0.4873, 0.9507, 0.4873, 0.9721, 0.4725, 0.9934, 0.4725, 0.9721, 0.4873, 0.9934, 0.4725, 0.9934, 0.4873, 0.9721, 0.4873, 0.00341, -1.153, 0.0274, -1.153, 0.00341, 3.653, 0.0274, -1.153, 0.0274, 3.653, 0.00341, 3.653, 0.0274, -1.153, 0.03935, 3.653, 0.0274, 3.653, 0.0514, -1.153, 0.03935, 3.653, 0.0274, -1.153, 0.0514, 3.653, 0.03935, 3.653, 0.0514, -1.153, 0.0514, -1.153, 0.07539, 3.653, 0.0514, 3.653, 0.07539, -1.153, 0.07539, 3.653, 0.0514, -1.153, 0.07539, -1.153, 0.09939, -1.153, 0.07539, 3.653, 0.09939, -1.153, 0.09939, 3.653, 0.07539, 3.653, 0.09939, -1.153, 0.1104, 3.653, 0.09939, 3.653, 0.1234, -1.153, 0.1104, 3.653, 0.09939, -1.153, 0.1234, 3.653, 0.1104, 3.653, 0.1234, -1.153, 0.1234, -1.153, 0.1474, 3.653, 0.1234, 3.653, 0.1474, -1.153, 0.1474, 3.653, 0.1234, -1.153, 0.1474, -1.153, 0.1714, -1.153, 0.1474, 3.653, 0.1714, -1.153, 0.1714, 3.653, 0.1474, 3.653, 0.1714, -1.153, 0.1835, 3.653, 0.1714, 3.653, 0.1954, -1.153, 0.1835, 3.653, 0.1714, -1.153, 0.1954, 3.653, 0.1835, 3.653, 0.1954, -1.153, 0.1954, -1.153, 0.2194, 3.653, 0.1954, 3.653, 0.2194, -1.153, 0.2194, 3.653, 0.1954, -1.153, 0.2194, -1.153, 0.2433, -1.153, 0.2194, 3.653, 0.2433, -1.153, 0.2433, 3.653, 0.2194, 3.653, 0.2433, -1.153, 0.255, 3.653, 0.2433, 3.653, 0.2673, -1.153, 0.255, 3.653, 0.2433, -1.153, 0.2673, 3.653, 0.255, 3.653, 0.2673, -1.153, 0.2673, -1.153, 0.2913, 3.653, 0.2673, 3.653, 0.2913, -1.153, 0.2913, 3.653, 0.2673, -1.153, 0.3622, 0.2172, 0.3745, 0.2001, 0.3843, 0.2196, 0.353, 0.1971, 0.3745, 0.2001, 0.3622, 0.2172, 0.3657, 0.179, 0.3745, 0.2001, 0.353, 0.1971, 0.3877, 0.1815, 0.3745, 0.2001, 0.3657, 0.179, 0.3962, 0.2019, 0.3745, 0.2001, 0.3877, 0.1815, 0.3159, 0.1187, 0.3486, 0.09543, 0.3434, 0.1318, 0.3402, 0.09144, 0.3486, 0.09543, 0.3159, 0.1187, 0.2999, 0.09285, 0.3402, 0.09144, 0.3159, 0.1187, 0.3353, 0.08352, 0.3402, 0.09144, 0.2999, 0.09285, 0.3353, 0.08352, 0.2999, 0.09285, 0.3356, 0.0742, 0.3007, 0.06242, 0.3356, 0.0742, 0.2999, 0.09285, 0.3182, 0.03755, 0.3356, 0.0742, 0.3007, 0.06242, 0.3409, 0.06658, 0.3356, 0.0742, 0.3182, 0.03755, 0.3466, 0.02666, 0.3409, 0.06658, 0.3182, 0.03755, 0.3496, 0.06325, 0.3409, 0.06658, 0.3466, 0.02666, 0.735, 0.02444, 0.7626, 0.008499, 0.762, 0.03334, 0.754, 0.038, 0.735, 0.02444, 0.762, 0.03334, 0.754, 0.038, 0.7522, 0.04714, 0.735, 0.02444, 0.7522, 0.04714, 0.7289, 0.05578, 0.735, 0.02444, 0.7522, 0.04714, 0.7582, 0.05421, 0.7289, 0.05578, 0.7582, 0.05421, 0.7497, 0.07998, 0.7289, 0.05578, 0.7814, 0.07651, 0.7497, 0.07998, 0.7582, 0.05421, 0.7675, 0.0532, 0.7814, 0.07651, 0.7582, 0.05421, 0.7965, 0.04839, 0.7814, 0.07651, 0.7675, 0.0532, 0.7719, 0.04499, 0.7965, 0.04839, 0.7675, 0.0532])
me_power_pylon_reference.materials.append(mat_power_pylon)
me_power_pylon_reference.use_remesh_fix_poles = True
me_power_pylon_reference.use_remesh_preserve_attributes = False
me_power_pylon_reference.use_mirror_vertex_groups = False
me_power_pylon_reference.update()
me_power_pylon_reference.normals_split_custom_set([tuple(v) for v in zip(*[iter([0.0, 0.0, 1.0, 0.0, 0.0, 1.0, 0.0, 0.0, 1.0, 0.0, 0.0, 1.0, 0.0, 0.0, 1.0, 0.0, 0.0, 1.0, 0.0, -1.0, 8.944e-06, 0.0, -1.0, 2.236e-06, 0.0, -1.0, 2.236e-06, 0.0, -1.0, 2.236e-06, 0.0, -1.0, 2.236e-06, 0.0, -1.0, 2.236e-06, 0.0, -1.0, 2.236e-06, 0.0, -1.0, 2.236e-06, 0.0, -1.0, 2.236e-06, 0.0, -1.0, 2.236e-06, 0.0, -1.0, -4.472e-06, 0.0, -1.0, 2.236e-06, -0.6546, 0.0001811, 0.7559, 0.0, 0.0, 1.0, -0.3273, -4.422e-09, 0.9449, 0.0, 0.0, 1.0, 0.0, 0.0, 1.0, -0.3273, -4.422e-09, 0.9449, 0.866, 4.157e-08, 0.5, 0.982, 7.228e-06, 0.189, 0.866, 4.157e-08, 0.5, 0.982, 4.352e-05, 0.189, 0.982, -0.0001268, -0.189, 0.866, 4.157e-08, 0.5, 0.982, 4.352e-05, 0.189, 0.6546, -7.214e-06, -0.7559, 0.982, -0.0001268, -0.189, 0.6546, -7.214e-06, -0.7559, 0.3273, 3.586e-08, -0.9449, 0.982, -0.0001268, -0.189, 0.6546, -7.214e-06, -0.7559, -0.3273, -3.747e-08, -0.9449, 0.3273, 3.586e-08, -0.9449, -0.3273, -3.747e-08, -0.9449, -0.6546, 7.216e-06, -0.7559, 0.3273, 3.586e-08, -0.9449, -0.3273, -3.747e-08, -0.9449, -0.982, -5.68e-08, -0.189, -0.6546, 7.216e-06, -0.7559, -0.982, -5.68e-08, -0.189, -0.982, -2.534e-08, 0.189, -0.6546, 7.216e-06, -0.7559, -0.982, -5.68e-08, -0.189, -0.6546, 0.0001811, 0.7559, -0.982, -2.534e-08, 0.189, -0.6546, 0.0001811, 0.7559, -0.3273, -4.422e-09, 0.9449, -0.982, -2.534e-08, 0.189, -1.0, -1.273e-07, 0.0, -1.0, -1.273e-07, 0.0, -1.0, -1.273e-07, 0.0, -1.0, -5.941e-08, 0.0, -1.0, -5.941e-08, 0.0, -1.0, -5.941e-08, 0.0, 1.0, 6.364e-08, 0.0, 1.0, 6.77e-08, 0.0, 1.0, 6.721e-08, 0.0, 1.0, 6.77e-08, 0.0, 1.0, 6.931e-08, 0.0, 1.0, 6.721e-08, 0.0, 0.0, -0.4794, -0.8776, 0.0, -0.4794, -0.8776, 0.0, -0.4794, -0.8776, 0.0, -0.4794, -0.8776, 0.0, -0.4794, -0.8776, 0.0, -0.4794, -0.8776, 0.0, -0.4794, 0.8776, 0.0, -0.4794, 0.8776, 0.0, -0.4794, 0.8776, 0.0, -0.4794, 0.8776, 0.0, -0.4794, 0.8776, 0.0, -0.4794, 0.8776, 0.0, -1.0, 0.0, 0.0, -1.0, 0.0, 0.0, -1.0, 0.0, 0.0, -1.0, 0.0, 0.0, -1.0, 0.0, 0.0, -1.0, 0.0, 0.0, -1.0, -1.114e-06, 4.376e-08, -1.0, -6.932e-07, 1.417e-08, -1.0, -9.778e-07, 4.376e-08, -1.0, -6.932e-07, 5.793e-08, -1.0, -5.57e-07, 1.417e-08, -1.0, -9.778e-07, -1.0, 0.0, 0.0, -1.0, 0.0, 0.0, -1.0, 0.0, 0.0, -1.0, 0.0, 0.0, -1.0, 0.0, 0.0, -1.0, 0.0, 0.0, 0.0, 1.0, 5.57e-07, -4.376e-08, 1.0, 9.778e-07, -1.416e-08, 1.0, 6.932e-07, -4.376e-08, 1.0, 9.778e-07, -5.792e-08, 1.0, 1.114e-06, -1.416e-08, 1.0, 6.932e-07, 1.0, 0.0, 0.0, 1.0, 0.0, 0.0, 1.0, 0.0, 0.0, 1.0, 0.0, 0.0, 1.0, 0.0, 0.0, 1.0, 0.0, 0.0, 0.0, 0.0, -1.0, 2.652e-05, 0.0, -1.0, 2.553e-06, 0.0, -1.0, 3.418e-05, 0.0, -1.0, 2.553e-06, 0.0, -1.0, 2.652e-05, 0.0, -1.0, 2.652e-05, 0.0, -1.0, 0.0, 0.0, -1.0, 3.418e-05, 0.0, -1.0, 0.0, 0.0, -1.0, 3.418e-05, 0.0, -1.0, 0.0, 0.0, -1.0, 0.0, 0.0, -1.0, 0.0, 0.0, -1.0, 0.0, 0.0, -1.0, 0.0, 0.0, -1.0, 0.0, 0.0, -1.0, 0.0, 0.0, -1.0, 0.0, 0.0, -1.0, 0.0, 0.0, -1.0, 0.0, 0.0, -1.0, 2.553e-06, 0.0, -1.0, 0.0, 0.0, -1.0, 0.0, 0.0, -1.0, -0.8161, 4.401e-08, 0.5779, -0.8161, -2.39e-08, 0.5779, -0.8161, 1.468e-08, 0.5779, -0.8161, -2.39e-08, 0.5779, -0.8161, -8.259e-08, 0.5779, -0.8161, 1.468e-08, 0.5779, 0.0, 0.8161, 0.5779, 0.0, 0.8161, 0.5779, 0.0, 0.8161, 0.5779, 0.0, 0.8161, 0.5779, 0.0, 0.8161, 0.5779, 0.0, 0.8161, 0.5779, 0.8161, 4.401e-08, 0.5779, 0.8161, 6.471e-08, 0.5779, 0.8161, 5.295e-08, 0.5779, 0.8161, 6.471e-08, 0.5779, 0.8161, 8.259e-08, 0.5779, 0.8161, 5.295e-08, 0.5779, 4.401e-08, -0.8161, 0.5779, 5.848e-08, -0.8161, 0.5779, 5.026e-08, -0.8161, 0.5779, 5.848e-08, -0.8161, 0.5779, 7.098e-08, -0.8161, 0.5779, 5.026e-08, -0.8161, 0.5779, -1.0, -9.322e-08, 0.0, -1.0, -9.322e-08, 0.0, -1.0, -9.322e-08, 0.0, -1.0, -1.58e-08, 0.0, -1.0, -1.58e-08, 0.0, -1.0, -1.58e-08, 0.0, 1.0, 0.0, 1.111e-14, 1.0, 0.0, 1.111e-14, 1.0, 0.0, 1.111e-14, 1.0, 7.742e-08, 1.111e-14, 1.0, 7.742e-08, 1.111e-14, 1.0, 7.742e-08, 1.111e-14, -3.256e-08, 1.0, 0.0, -3.256e-08, 1.0, 0.0, -3.256e-08, 1.0, 0.0, -6.512e-08, 1.0, 0.0, -6.512e-08, 1.0, 0.0, -6.512e-08, 1.0, 0.0, -1.253e-07, 0.0, 1.0, -6.265e-08, 0.0, 1.0, -6.265e-08, 0.0, 1.0, -6.265e-08, 0.0, 1.0, 0.0, 0.0, 1.0, -6.265e-08, 0.0, 1.0, 6.512e-08, -1.0, 0.0, 6.512e-08, -1.0, 0.0, 6.512e-08, -1.0, 0.0, 3.256e-08, -1.0, 0.0, 3.256e-08, -1.0, 0.0, 3.256e-08, -1.0, 0.0, -1.933e-05, 0.0004282, 1.0, 1.521e-06, 0.0004282, 1.0, -5.683e-06, 0.0004256, 1.0, 1.521e-06, 0.0004282, 1.0, 4.742e-06, 0.0004256, 1.0, -5.683e-06, 0.0004256, 1.0, 4.742e-06, 0.0004256, 1.0, -9.665e-06, 0.0004204, 1.0, -5.683e-06, 0.0004256, 1.0, 4.832e-06, -0.0004335, -1.0, 1.611e-06, -0.0004278, -1.0, 4.832e-06, -0.0004283, -1.0, 1.611e-06, -0.0004278, -1.0, 3.222e-06, -0.0004254, -1.0, 4.832e-06, -0.0004283, -1.0, 3.222e-06, -0.0004254, -1.0, 9.665e-06, -0.0004263, -1.0, 4.832e-06, -0.0004283, -1.0, 0.809, -0.5878, 0.0002522, 0.809, -0.5878, 0.0002522, 0.809, -0.5878, 0.0002522, 0.809, -0.5878, 0.0002522, 0.809, -0.5878, 0.0002522, 0.809, -0.5878, 0.0002522, 0.809, 0.5878, -0.0002522, 0.809, 0.5878, -0.0002522, 0.809, 0.5878, -0.0002522, 0.809, 0.5878, -0.0002522, 0.809, 0.5878, -0.0002522, 0.809, 0.5878, -0.0002522, -0.309, 0.9511, -0.0004059, -0.309, 0.9511, -0.0004059, -0.309, 0.9511, -0.0004059, -0.309, 0.9511, -0.0004059, -0.309, 0.9511, -0.0004059, -0.309, 0.9511, -0.0004059, -1.0, -9.61e-08, 0.0, -1.0, -8.481e-08, 0.0, -1.0, -1.13e-08, 0.0, -1.0, -8.481e-08, 0.0, -1.0, 0.0, 0.0, -1.0, -1.13e-08, 0.0, -0.309, -0.9511, 0.0004059, -0.309, -0.9511, 0.0004067, -0.309, -0.9511, 0.0004114, -0.309, -0.9511, 0.0004067, -0.309, -0.9511, 0.0004121, -0.309, -0.9511, 0.0004114, 1.933e-05, 0.0004282, 1.0, 2.462e-06, 0.0004282, 1.0, 1.231e-06, 0.0004256, 1.0, 2.462e-06, 0.0004282, 1.0, -7.204e-06, 0.0004256, 1.0, 1.231e-06, 0.0004256, 1.0, -7.204e-06, 0.0004256, 1.0, -9.665e-06, 0.0004204, 1.0, 1.231e-06, 0.0004256, 1.0, -4.832e-06, -0.0004335, -1.0, 2.371e-06, -0.0004278, -1.0, -2.841e-06, -0.0004283, -1.0, 2.371e-06, -0.0004278, -1.0, 7.603e-07, -0.0004254, -1.0, -2.841e-06, -0.0004283, -1.0, 7.603e-07, -0.0004254, -1.0, -9.665e-06, -0.0004263, -1.0, -2.841e-06, -0.0004283, -1.0, 0.809, -0.5878, 0.0002522, 0.809, -0.5878, 0.0002522, 0.809, -0.5878, 0.0002522, 0.809, -0.5878, 0.0002522, 0.809, -0.5878, 0.0002522, 0.809, -0.5878, 0.0002522, 0.809, 0.5878, -0.0002522, 0.809, 0.5878, -0.0002522, 0.809, 0.5878, -0.0002522, 0.809, 0.5878, -0.0002522, 0.809, 0.5878, -0.0002522, 0.809, 0.5878, -0.0002522, -0.309, 0.9511, -0.0004121, -0.309, 0.9511, -0.0004114, -0.309, 0.9511, -0.0004067, -0.309, 0.9511, -0.0004114, -0.309, 0.9511, -0.0004059, -0.309, 0.9511, -0.0004067, -1.0, -9.61e-08, 0.0, -1.0, -8.48e-08, 0.0, -1.0, -1.13e-08, 0.0, -1.0, -8.48e-08, 0.0, -1.0, 0.0, 0.0, -1.0, -1.13e-08, 0.0, -0.309, -0.9511, 0.0004059, -0.309, -0.9511, 0.0004059, -0.309, -0.9511, 0.0004059, -0.309, -0.9511, 0.0004059, -0.309, -0.9511, 0.0004059, -0.309, -0.9511, 0.0004059, -3.866e-05, 0.0004282, 1.0, 3.041e-06, 0.0004282, 1.0, -1.056e-05, 0.0004256, 1.0, 3.041e-06, 0.0004282, 1.0, 1.029e-05, 0.0004256, 1.0, -1.056e-05, 0.0004256, 1.0, 1.029e-05, 0.0004256, 1.0, -1.691e-05, 0.0004204, 1.0, -1.056e-05, 0.0004256, 1.0, 4.832e-06, -0.0004335, -1.0, 1.611e-06, -0.0004278, -1.0, 1.611e-06, -0.0004283, -1.0, 1.611e-06, -0.0004278, -1.0, 0.0, -0.0004254, -1.0, 1.611e-06, -0.0004283, -1.0, 0.0, -0.0004254, -1.0, 0.0, -0.0004263, -1.0, 1.611e-06, -0.0004283, -1.0, 0.809, -0.5878, 0.0002522, 0.809, -0.5878, 0.0002522, 0.809, -0.5878, 0.0002522, 0.809, -0.5878, 0.0002522, 0.809, -0.5878, 0.0002522, 0.809, -0.5878, 0.0002522, 0.809, 0.5878, -0.0002522, 0.809, 0.5878, -0.0002522, 0.809, 0.5878, -0.0002522, 0.809, 0.5878, -0.0002522, 0.809, 0.5878, -0.0002522, 0.809, 0.5878, -0.0002522, -0.309, 0.9511, -0.0004059, -0.309, 0.9511, -0.0004059, -0.309, 0.9511, -0.0004059, -0.309, 0.9511, -0.0004059, -0.309, 0.9511, -0.0004059, -0.309, 0.9511, -0.0004059, -1.0, -9.61e-08, 0.0, -1.0, -8.481e-08, 0.0, -1.0, -1.13e-08, 0.0, -1.0, -8.481e-08, 0.0, -1.0, 0.0, 0.0, -1.0, -1.13e-08, 0.0, -0.309, -0.9511, 0.0004059, -0.309, -0.9511, 0.0004067, -0.309, -0.9511, 0.0004114, -0.309, -0.9511, 0.0004067, -0.309, -0.9511, 0.0004121, -0.309, -0.9511, 0.0004114, 0.0, 1.0, -7.955e-06, 0.0, 1.0, -4.972e-07, 0.0, 1.0, -1.469e-06, 0.0, 1.0, -4.972e-07, 0.0, 1.0, 1.04e-06, 0.0, 1.0, -1.469e-06, 0.0, 1.0, 1.04e-06, 0.0, 1.0, 6.857e-08, 0.0, 1.0, -1.469e-06, 0.0, 1.0, 6.857e-08, 0.0, 1.0, 0.0, 0.0, 1.0, -1.469e-06, 0.0, 1.0, 0.0, 0.0, 1.0, 0.0, 0.0, 1.0, 0.0, 0.0, 1.0, 0.0, 0.0, 1.0, 0.0, 0.0, 1.0, 0.0, 0.0, 1.0, 0.0, 0.0, 1.0, 0.0, 0.0, 1.0, 0.0, 0.0, 1.0, 0.0, 0.0, 1.0, 0.0, 0.0, 1.0, 0.0, -0.6547, -2.619e-08, 0.7559, -0.3273, -2.618e-08, 0.9449, 0.0, 0.0, 1.0, -0.3273, -2.618e-08, 0.9449, 0.0, 0.0, 1.0, 0.0, 0.0, 1.0, -1.0, -1.273e-07, 0.0, -1.0, -1.273e-07, 0.0, -1.0, -1.273e-07, 0.0, -1.0, -7.921e-08, 0.0, -1.0, -7.921e-08, 0.0, -1.0, -7.921e-08, 0.0, 1.0, 1.273e-07, 0.0, 1.0, 1.273e-07, 0.0, 1.0, 1.273e-07, 0.0, 1.0, 7.921e-08, 0.0, 1.0, 7.921e-08, 0.0, 1.0, 7.921e-08, 0.0, 0.0, 0.4794, -0.8776, 0.0, 0.4794, -0.8776, 0.0, 0.4794, -0.8776, 0.0, 0.4794, -0.8776, 0.0, 0.4794, -0.8776, 0.0, 0.4794, -0.8776, 0.0, 0.4794, 0.8776, 0.0, 0.4794, 0.8776, 0.0, 0.4794, 0.8776, 0.0, 0.4794, 0.8776, 0.0, 0.4794, 0.8776, 0.0, 0.4794, 0.8776, 0.0, 1.0, 0.0, 0.0, 1.0, 0.0, 0.0, 1.0, 0.0, 0.0, 1.0, 0.0, 0.0, 1.0, 0.0, 0.0, 1.0, 0.0, -1.933e-05, -0.0004282, 1.0, -2.462e-06, -0.0004282, 1.0, -3.647e-06, -0.0004256, 1.0, -2.462e-06, -0.0004282, 1.0, 4.787e-06, -0.0004256, 1.0, -3.647e-06, -0.0004256, 1.0, 4.787e-06, -0.0004256, 1.0, 2.416e-06, -0.0004204, 1.0, -3.647e-06, -0.0004256, 1.0, 4.832e-06, 0.0004335, -1.0, 3.602e-06, 0.0004287, -1.0, 2.606e-06, 0.0004279, -1.0, 3.602e-06, 0.0004287, -1.0, 1.991e-06, 0.0004255, -1.0, 2.606e-06, 0.0004279, -1.0, 1.991e-06, 0.0004255, -1.0, 0.0, 0.000424, -1.0, 2.606e-06, 0.0004279, -1.0, 0.809, 0.5878, 0.0002522, 0.809, 0.5878, 0.0002522, 0.809, 0.5878, 0.0002522, 0.809, 0.5878, 0.0002522, 0.809, 0.5878, 0.0002522, 0.809, 0.5878, 0.0002522, 0.809, -0.5878, -0.0002522, 0.809, -0.5878, -0.0002522, 0.809, -0.5878, -0.0002522, 0.809, -0.5878, -0.0002522, 0.809, -0.5878, -0.0002522, 0.809, -0.5878, -0.0002522, -0.309, -0.9511, -0.0004059, -0.309, -0.9511, -0.0004059, -0.309, -0.9511, -0.0004059, -0.309, -0.9511, -0.0004059, -0.309, -0.9511, -0.0004059, -0.309, -0.9511, -0.0004059, -1.0, 0.0, 0.0, -1.0, 5.797e-08, 0.0, -1.0, 7.722e-09, 0.0, -1.0, 5.797e-08, 0.0, -1.0, 6.569e-08, 0.0, -1.0, 7.722e-09, 0.0, -0.309, 0.9511, 0.0004059, -0.309, 0.9511, 0.0004059, -0.309, 0.9511, 0.0004059, -0.309, 0.9511, 0.0004059, -0.309, 0.9511, 0.0004059, -0.309, 0.9511, 0.0004059, 1.933e-05, -0.0004282, 1.0, -5.503e-06, -0.0004282, 1.0, 3.692e-06, -0.0004256, 1.0, -5.503e-06, -0.0004282, 1.0, -8.724e-06, -0.0004256, 1.0, 3.692e-06, -0.0004256, 1.0, -8.724e-06, -0.0004256, 1.0, 9.665e-06, -0.0004204, 1.0, 3.692e-06, -0.0004256, 1.0, -4.832e-06, 0.0004335, -1.0, -3.602e-06, 0.0004287, -1.0, 6.153e-07, 0.0004279, -1.0, -3.602e-06, 0.0004287, -1.0, 1.231e-06, 0.0004255, -1.0, 6.153e-07, 0.0004279, -1.0, 1.231e-06, 0.0004255, -1.0, 9.665e-06, 0.000424, -1.0, 6.153e-07, 0.0004279, -1.0, 0.809, 0.5878, 0.0002522, 0.809, 0.5878, 0.0002522, 0.809, 0.5878, 0.0002522, 0.809, 0.5878, 0.0002522, 0.809, 0.5878, 0.0002522, 0.809, 0.5878, 0.0002522, 0.809, -0.5878, -0.0002522, 0.809, -0.5878, -0.0002522, 0.809, -0.5878, -0.0002522, 0.809, -0.5878, -0.0002522, 0.809, -0.5878, -0.0002522, 0.809, -0.5878, -0.0002522, -0.309, -0.9511, -0.0004121, -0.309, -0.9511, -0.0004067, -0.309, -0.9511, -0.0004114, -0.309, -0.9511, -0.0004067, -0.309, -0.9511, -0.0004059, -0.309, -0.9511, -0.0004114, -1.0, 0.0, 0.0, -1.0, 5.797e-08, 0.0, -1.0, 7.722e-09, 0.0, -1.0, 5.797e-08, 0.0, -1.0, 6.57e-08, 0.0, -1.0, 7.722e-09, 0.0, -0.309, 0.9511, 0.0004121, -0.309, 0.9511, 0.0004067, -0.309, 0.9511, 0.0004114, -0.309, 0.9511, 0.0004067, -0.309, 0.9511, 0.0004059, -0.309, 0.9511, 0.0004114, -3.866e-05, -0.0004282, 1.0, -1.289e-05, -0.0004282, 1.0, -1.047e-05, -0.0004256, 1.0, -1.289e-05, -0.0004282, 1.0, 2.416e-06, -0.0004256, 1.0, -1.047e-05, -0.0004256, 1.0, 2.416e-06, -0.0004256, 1.0, 7.249e-06, -0.0004204, 1.0, -1.047e-05, -0.0004256, 1.0, 0.0, 0.0004335, -1.0, 0.0, 0.0004287, -1.0, 0.0, 0.0004279, -1.0, 0.0, 0.0004287, -1.0, 0.0, 0.0004255, -1.0, 0.0, 0.0004279, -1.0, 0.0, 0.0004255, -1.0, 0.0, 0.000424, -1.0, 0.0, 0.0004279, -1.0, 0.809, 0.5878, 0.0002522, 0.809, 0.5878, 0.0002522, 0.809, 0.5878, 0.0002522, 0.809, 0.5878, 0.0002522, 0.809, 0.5878, 0.0002522, 0.809, 0.5878, 0.0002522, 0.809, -0.5878, -0.0002522, 0.809, -0.5878, -0.0002522, 0.809, -0.5878, -0.0002522, 0.809, -0.5878, -0.0002522, 0.809, -0.5878, -0.0002522, 0.809, -0.5878, -0.0002522, -0.309, -0.9511, -0.0004059, -0.309, -0.9511, -0.0004114, -0.309, -0.9511, -0.0004067, -0.309, -0.9511, -0.0004114, -0.309, -0.9511, -0.0004121, -0.309, -0.9511, -0.0004067, -1.0, 0.0, 0.0, -1.0, 5.797e-08, 0.0, -1.0, 7.722e-09, 0.0, -1.0, 5.797e-08, 0.0, -1.0, 6.57e-08, 0.0, -1.0, 7.722e-09, 0.0, -0.309, 0.9511, 0.0004059, -0.309, 0.9511, 0.0004059, -0.309, 0.9511, 0.0004059, -0.309, 0.9511, 0.0004059, -0.309, 0.9511, 0.0004059, -0.309, 0.9511, 0.0004059, -0.2192, -0.6744, 0.7051, -0.3997, -0.4865, 0.7769, -0.2192, -0.6743, 0.7051, -0.3997, -0.4865, 0.7769, -0.5621, -0.2431, 0.7906, -0.2192, -0.6743, 0.7051, -0.3997, -0.4865, 0.7769, -0.4861, 0.3694, 0.792, -0.5621, -0.2431, 0.7906, -0.4861, 0.3694, 0.792, -0.4861, 0.3694, 0.792, -0.5621, -0.2431, 0.7906, -0.4861, 0.3694, 0.792, 0.07023, 0.6623, 0.7459, -0.4861, 0.3694, 0.792, 0.3814, 0.5829, 0.7175, 0.07023, 0.6623, 0.7459, -0.4861, 0.3694, 0.792, 0.3814, 0.5829, 0.7175, 0.7088, 0.0003002, 0.7054, 0.07023, 0.6623, 0.7459, 0.7088, 0.0003141, 0.7054, 0.7088, 0.0003002, 0.7054, 0.3814, 0.5829, 0.7175, 0.7088, 0.0003141, 0.7054, 0.6302, -0.4576, 0.6273, 0.7088, 0.0003002, 0.7054, 0.6302, -0.4576, 0.6273, 0.6302, -0.4576, 0.6273, 0.7088, 0.0003002, 0.7054, 0.7386, -0.5368, -0.4079, 0.8566, -0.2074, -0.4725, 0.7386, -0.5368, -0.4079, 0.8568, 0.2075, -0.472, 0.7386, -0.5368, -0.4079, 0.8566, -0.2075, -0.4725, 0.8566, -0.2075, -0.4725, 0.4624, 0.7491, -0.4743, 0.8568, 0.2075, -0.472, 0.06824, 0.8761, -0.4773, 0.8568, 0.2075, -0.472, 0.4624, 0.7491, -0.4743, 0.4624, 0.7491, -0.4743, -0.5672, 0.6679, -0.4819, 0.06824, 0.8761, -0.4773, -0.8088, 0.3338, -0.4842, 0.06824, 0.8761, -0.4773, -0.5672, 0.6679, -0.4819, -0.5672, 0.6679, -0.4819, -0.7028, -0.5113, -0.4946, -0.8088, 0.3338, -0.4842, -0.7025, -0.5117, -0.4946, -0.8088, 0.3338, -0.4842, -0.7028, -0.5113, -0.4946, -0.2809, -0.8648, -0.4162, -0.7025, -0.5117, -0.4946, -0.7028, -0.5113, -0.4946, -0.2809, -0.8648, -0.4162, -0.2809, -0.8648, -0.4162, -0.7028, -0.5113, -0.4946, 0.8883, 0.000192, 0.4592, -0.005623, 0.0004238, 1.0, 0.7464, -0.5421, 0.3861, 0.2739, 0.8487, 0.4524, -0.005623, 0.0004238, 1.0, 0.8883, 0.000192, 0.4592, -0.7263, 0.5264, 0.4421, -0.005623, 0.0004238, 1.0, 0.2739, 0.8487, 0.4524, -0.7262, -0.5262, 0.4425, -0.005623, 0.0004238, 1.0, -0.7263, 0.5264, 0.4421, -0.2866, -0.8818, 0.3746, -0.005623, 0.0004238, 1.0, -0.7262, -0.5262, 0.4425, 0.866, -0.5, -4.371e-08, -2.605e-05, 1.0, -4.371e-08, 0.866, 0.5, 4.371e-08, -2.605e-05, 1.0, -4.371e-08, -0.866, 0.5, 4.371e-08, 0.866, 0.5, 4.371e-08, -2.605e-05, 1.0, -4.371e-08, -0.866, -0.5, -4.371e-08, -0.866, 0.5, 4.371e-08, -0.866, -0.5, -4.371e-08, -2.608e-05, -1.0, -0.0001916, -0.866, 0.5, 4.371e-08, -0.866, -0.5, -4.371e-08, 0.866, -0.5, -4.371e-08, -2.608e-05, -1.0, -0.0001916, 0.866, -0.5, -4.371e-08, 0.866, 0.5, 4.371e-08, -2.608e-05, -1.0, -0.0001916, 0.0, 1.0, 0.0, 0.0, 1.0, 0.0, 0.0, 1.0, 0.0, 0.0, 1.0, 0.0, 0.0, 1.0, 0.0, 0.0, 1.0, 0.0, 0.0, 1.0, 0.0, 0.0, 1.0, 0.0, 0.0, 1.0, 0.0, 0.0, 1.0, 0.0, 0.0, 1.0, 0.0, 0.0, 1.0, 0.0, 0.0, -1.0, 0.0, 0.0, -1.0, 0.0, 0.0, -1.0, -4.972e-07, 0.0, -1.0, 0.0, 0.0, -1.0, -1.989e-06, 0.0, -1.0, -4.972e-07, 0.0, -1.0, -1.989e-06, 0.0, -1.0, -2.486e-06, 0.0, -1.0, -4.972e-07, 0.0, -1.0, -2.486e-06, 0.0, -1.0, 1.989e-06, 0.0, -1.0, -4.972e-07, 0.9326, -0.2938, -0.2095, 0.7035, -0.7035, -0.1008, 0.9517, -0.2727, -0.1413, 0.9517, -0.2727, -0.1413, 0.7035, -0.7035, -0.1008, 0.9769, -0.208, -0.04994, 0.9517, -0.2727, -0.1413, 0.9769, -0.208, -0.04994, 0.9994, -3.839e-06, -0.03515, 0.9994, -3.839e-06, -0.03515, 0.9769, -0.208, -0.04994, 0.9999, -9.972e-08, -0.01482, 0.9994, -3.839e-06, -0.03515, 0.9999, -9.972e-08, -0.01482, 0.9769, 0.208, -0.04995, 0.9516, 0.2728, -0.1413, 0.9994, -3.839e-06, -0.03515, 0.9769, 0.208, -0.04995, 0.9516, 0.2728, -0.1413, 0.9769, 0.208, -0.04995, 0.7035, 0.7035, -0.1007, 0.9326, 0.2938, -0.2095, 0.9516, 0.2728, -0.1413, 0.7035, 0.7035, -0.1007, 0.2938, 0.9326, -0.2095, 0.7035, 0.7035, -0.1007, 0.2727, 0.9517, -0.1413, 0.2727, 0.9517, -0.1413, 0.7035, 0.7035, -0.1007, 0.208, 0.9769, -0.04994, 0.2727, 0.9517, -0.1413, 0.208, 0.9769, -0.04994, 2.796e-06, 0.9994, -0.03582, 2.796e-06, 0.9994, -0.03582, 0.208, 0.9769, -0.04994, 1.06e-05, 0.9999, -0.01482, 2.796e-06, 0.9994, -0.03582, 1.06e-05, 0.9999, -0.01482, -0.208, 0.9769, -0.04995, -0.2727, 0.9517, -0.1413, 2.796e-06, 0.9994, -0.03582, -0.208, 0.9769, -0.04995, -0.7035, 0.7035, -0.1008, -0.2727, 0.9517, -0.1413, -0.208, 0.9769, -0.04995, -0.2938, 0.9326, -0.2095, -0.2727, 0.9517, -0.1413, -0.7035, 0.7035, -0.1008, -0.9994, 3.908e-06, -0.03515, -0.9769, 0.208, -0.04994, -0.9999, -2.683e-05, -0.01482, -0.9517, 0.2727, -0.1413, -0.9769, 0.208, -0.04994, -0.9994, 3.908e-06, -0.03515, -0.9517, 0.2727, -0.1413, -0.7035, 0.7035, -0.1008, -0.9769, 0.208, -0.04994, -0.9326, 0.2938, -0.2095, -0.7035, 0.7035, -0.1008, -0.9517, 0.2727, -0.1413, 0.8883, 0.0001909, 0.4592, -0.005623, 0.0004211, 1.0, 0.7464, -0.5421, 0.3861, 0.274, 0.8487, 0.4524, -0.005623, 0.0004211, 1.0, 0.8883, 0.0001909, 0.4592, -0.7262, 0.5265, 0.4421, -0.005623, 0.0004211, 1.0, 0.274, 0.8487, 0.4524, -0.7263, -0.526, 0.4425, -0.005623, 0.0004211, 1.0, -0.7262, 0.5265, 0.4421, -0.2866, -0.8818, 0.3746, -0.005623, 0.0004211, 1.0, -0.7263, -0.526, 0.4425, -0.2938, -0.9326, -0.2095, -0.7035, -0.7035, -0.1008, -0.2728, -0.9516, -0.1413, -0.2728, -0.9516, -0.1413, -0.7035, -0.7035, -0.1008, -0.208, -0.9769, -0.04994, -0.2728, -0.9516, -0.1413, -0.208, -0.9769, -0.04994, -1.34e-06, -0.9994, -0.03524, -1.34e-06, -0.9994, -0.03524, -0.208, -0.9769, -0.04994, 3.615e-06, -0.9999, -0.01482, -1.34e-06, -0.9994, -0.03524, 3.615e-06, -0.9999, -0.01482, 0.2079, -0.9769, -0.04995, 0.2727, -0.9517, -0.1413, -1.34e-06, -0.9994, -0.03524, 0.2079, -0.9769, -0.04995, 0.2727, -0.9517, -0.1413, 0.2079, -0.9769, -0.04995, 0.7035, -0.7035, -0.1008, 0.2938, -0.9326, -0.2095, 0.2727, -0.9517, -0.1413, 0.7035, -0.7035, -0.1008, -0.9326, -0.2938, -0.2095, -0.9517, -0.2727, -0.1413, -0.7035, -0.7035, -0.1008, -0.9517, -0.2727, -0.1413, -0.9769, -0.208, -0.04995, -0.7035, -0.7035, -0.1008, -0.9517, -0.2727, -0.1413, -0.9994, 3.908e-06, -0.03515, -0.9769, -0.208, -0.04995, -0.9994, 3.908e-06, -0.03515, -0.9999, -2.683e-05, -0.01482, -0.9769, -0.208, -0.04995, -0.2866, -0.8818, 0.3746, -0.005632, 0.0004237, 1.0, -0.7263, -0.5261, 0.4425, -0.7263, -0.5261, 0.4425, -0.005632, 0.0004237, 1.0, -0.7262, 0.5265, 0.4421, -0.7262, 0.5265, 0.4421, -0.005632, 0.0004237, 1.0, 0.2739, 0.8487, 0.4524, 0.2739, 0.8487, 0.4524, -0.005632, 0.0004237, 1.0, 0.8883, 0.0001919, 0.4592, 0.8883, 0.0001919, 0.4592, -0.005632, 0.0004237, 1.0, 0.7464, -0.5421, 0.3861, -0.3273, 0.0, 0.9449, 0.0, 0.0, 1.0, 0.0, 0.0, 1.0, -0.6546, 0.0, 0.7559, -0.3273, 0.0, 0.9449, 0.0, 0.0, 1.0, -0.982, 0.0, 0.189, -0.3273, 0.0, 0.9449, -0.6546, 0.0, 0.7559, -0.982, 0.0, -0.189, -0.982, 0.0, 0.189, -0.6546, 0.0, 0.7559, -0.6546, 0.0, -0.7559, -0.982, 0.0, 0.189, -0.982, 0.0, -0.189, -0.3273, 0.0, -0.9449, -0.6546, 0.0, -0.7559, -0.982, 0.0, -0.189, 0.3273, 0.0, -0.9449, -0.6546, 0.0, -0.7559, -0.3273, 0.0, -0.9449, 0.6546, 0.0, -0.7559, 0.3273, 0.0, -0.9449, -0.3273, 0.0, -0.9449, 0.982, 0.0, -0.189, 0.3273, 0.0, -0.9449, 0.6546, 0.0, -0.7559, 0.982, 0.0, 0.189, 0.982, 0.0, -0.189, 0.6546, 0.0, -0.7559, 0.866, 0.0, 0.5, 0.982, 0.0, -0.189, 0.982, 0.0, 0.189, 0.866, 0.0, 0.5, 0.866, 0.0, 0.5, 0.982, 0.0, 0.189, -0.982, -5.035e-08, 0.189, -0.3273, -2.618e-08, 0.9449, -0.6547, -2.619e-08, 0.7559, -0.982, -5.234e-08, -0.189, -0.982, -5.035e-08, 0.189, -0.6547, -2.619e-08, 0.7559, -0.6546, -2.42e-08, -0.7559, -0.982, -5.035e-08, 0.189, -0.982, -5.234e-08, -0.189, -0.3273, -2.618e-08, -0.9449, -0.6546, -2.42e-08, -0.7559, -0.982, -5.234e-08, -0.189, 0.3273, 2.618e-08, -0.9449, -0.6546, -2.42e-08, -0.7559, -0.3273, -2.618e-08, -0.9449, 0.6546, 2.42e-08, -0.7559, 0.3273, 2.618e-08, -0.9449, -0.3273, -2.618e-08, -0.9449, 0.982, 5.234e-08, -0.189, 0.3273, 2.618e-08, -0.9449, 0.6546, 2.42e-08, -0.7559, 0.982, 4.837e-08, 0.189, 0.982, 5.234e-08, -0.189, 0.6546, 2.42e-08, -0.7559, 0.866, 4.151e-08, 0.5, 0.982, 5.234e-08, -0.189, 0.982, 4.837e-08, 0.189, 0.866, 3.837e-08, 0.5, 0.866, 4.151e-08, 0.5, 0.982, 4.837e-08, 0.189, -0.2866, 0.8818, 0.3746, -0.7263, 0.526, 0.4425, -0.005623, -0.0004218, 1.0, -0.7263, 0.526, 0.4425, -0.7263, -0.5264, 0.4421, -0.005623, -0.0004218, 1.0, -0.7263, -0.5264, 0.4421, 0.2739, -0.8487, 0.4524, -0.005623, -0.0004218, 1.0, 0.2739, -0.8487, 0.4524, 0.8883, -0.0001922, 0.4592, -0.005623, -0.0004218, 1.0, 0.8883, -0.0001922, 0.4592, 0.7464, 0.5421, 0.3861, -0.005623, -0.0004218, 1.0, -0.2866, 0.8818, 0.3746, -0.7263, 0.526, 0.4425, -0.005629, -0.0004221, 1.0, -0.7263, 0.526, 0.4425, -0.7262, -0.5265, 0.4421, -0.005629, -0.0004221, 1.0, -0.7262, -0.5265, 0.4421, 0.2739, -0.8487, 0.4524, -0.005629, -0.0004221, 1.0, 0.2739, -0.8487, 0.4524, 0.8883, -0.0001917, 0.4592, -0.005629, -0.0004221, 1.0, 0.8883, -0.0001917, 0.4592, 0.7464, 0.5421, 0.3861, -0.005629, -0.0004221, 1.0, -0.2866, 0.8818, 0.3746, -0.7263, 0.526, 0.4425, -0.00562, -0.0004213, 1.0, -0.7263, 0.526, 0.4425, -0.7262, -0.5266, 0.4421, -0.00562, -0.0004213, 1.0, -0.7262, -0.5266, 0.4421, 0.2739, -0.8487, 0.4524, -0.00562, -0.0004213, 1.0, 0.2739, -0.8487, 0.4524, 0.8883, -0.0001917, 0.4592, -0.00562, -0.0004213, 1.0, 0.8883, -0.0001917, 0.4592, 0.7464, 0.5421, 0.3861, -0.00562, -0.0004213, 1.0, -0.183, -0.5636, -0.8055, -0.4025, -0.3002, -0.8648, 0.01799, -0.0004276, -0.9998, -0.4025, -0.3002, -0.8648, -0.4026, 0.2994, -0.865, 0.01799, -0.0004276, -0.9998, -0.4026, 0.2994, -0.865, 0.1728, 0.498, -0.8498, 0.01799, -0.0004276, -0.9998, 0.1728, 0.498, -0.8498, 0.5436, -0.0003499, -0.8393, 0.01799, -0.0004276, -0.9998, 0.5436, -0.0003499, -0.8393, 0.5056, -0.3677, -0.7805, 0.01799, -0.0004276, -0.9998, -0.4777, -0.5117, -0.7142, -0.524, 0.4971, 0.6915, -0.524, 0.4972, 0.6916, -0.4777, -0.5117, -0.7142, -0.4777, -0.5117, -0.7142, -0.524, 0.4972, 0.6916, 0.8789, -0.2791, -0.3869, -0.4777, -0.5117, -0.7142, -0.4777, -0.5117, -0.7142, 0.8502, 0.306, 0.4284, -0.4777, -0.5117, -0.7142, 0.8789, -0.2791, -0.3869, -0.524, 0.4972, 0.6916, 0.8502, 0.306, 0.4284, 0.8789, -0.2791, -0.3869, -0.524, 0.4971, 0.6915, 0.8502, 0.306, 0.4284, -0.524, 0.4972, 0.6916, -1.0, 0.0, 3.657e-07, -1.0, 2.867e-07, 3.247e-07, -1.0, 2.83e-06, 5.853e-06, -1.0, 2.867e-07, 3.247e-07, -1.0, 4.322e-06, 2.109e-06, -1.0, 2.83e-06, 5.853e-06, -1.0, 2.83e-06, 5.853e-06, -1.0, 4.322e-06, 2.109e-06, -1.0, 4.409e-06, 1.158e-05, -1.0, 4.322e-06, 2.109e-06, -1.0, 8.38e-06, 3.401e-07, -1.0, 4.409e-06, 1.158e-05, -1.0, 4.409e-06, 1.158e-05, -1.0, 8.38e-06, 3.401e-07, -1.0, 8.356e-06, 1.194e-06, 1.0, 0.0, 3.657e-07, 1.0, -2.867e-07, 3.247e-07, 1.0, -4.143e-06, 5.243e-06, 1.0, -2.867e-07, 3.247e-07, 1.0, -3.008e-06, 1.5e-06, 1.0, -4.143e-06, 5.243e-06, 1.0, -3.008e-06, 1.5e-06, 1.0, -4.409e-06, 5.773e-06, 1.0, -4.143e-06, 5.243e-06, 1.0, -4.143e-06, 5.243e-06, 1.0, -4.409e-06, 5.773e-06, 1.0, -8.38e-06, 1.701e-05, 1.0, -4.409e-06, 5.773e-06, 1.0, -8.356e-06, 1.194e-06, 1.0, -8.38e-06, 1.701e-05, -2.602e-05, 1.0, 0.0, 0.866, -0.5, 0.0, 0.866, 0.5, 0.0, -0.866, 0.5, 0.0, -2.602e-05, 1.0, 0.0, 0.866, 0.5, 0.0, -0.866, -0.5, 0.0, -2.602e-05, 1.0, 0.0, -0.866, 0.5, 0.0, -2.602e-05, -1.0, 0.0, -0.866, -0.5, 0.0, -0.866, 0.5, 0.0, 0.866, -0.5, 0.0, -0.866, -0.5, 0.0, -2.602e-05, -1.0, 0.0, 0.866, 0.5, 0.0, 0.866, -0.5, 0.0, -2.602e-05, -1.0, 0.0, 0.0, -1.0, 0.0, 0.0, -1.0, 0.0, 0.0, -1.0, -1.757e-07, 0.0, -1.0, 0.0, 0.0, -1.0, -3.514e-07, 0.0, -1.0, -1.757e-07, 0.0, -1.0, -3.514e-07, 0.0, -1.0, -5.272e-07, 0.0, -1.0, -1.757e-07, 0.0, -1.0, -5.272e-07, 0.0, -1.0, 0.0, 0.0, -1.0, -1.757e-07, 0.0, 1.0, 1.26e-06, 7.323e-07, 1.0, 1.151e-06, 7.647e-06, 1.0, 2.121e-06, 7.323e-07, 1.0, 1.151e-06, 7.759e-06, 1.0, 9.886e-07, 7.647e-06, 1.0, 2.121e-06, 7.759e-06, 1.0, 9.886e-07, 8.14e-06, 1.0, 2.901e-06, 7.647e-06, 1.0, 2.121e-06, 7.647e-06, 1.0, 2.121e-06, 8.14e-06, 1.0, 2.901e-06, 9.18e-06, 1.0, 6.118e-06, 8.14e-06, 1.0, 2.901e-06, 9.18e-06, 1.0, 1.393e-06, 9.18e-06, 1.0, 6.118e-06, -0.524, -0.4972, 0.6916, 0.8501, -0.306, 0.4285, -0.524, -0.4971, 0.6916, 0.8789, 0.2791, -0.3869, 0.8501, -0.306, 0.4285, -0.524, -0.4972, 0.6916, 0.8789, 0.2791, -0.3869, -0.4777, 0.5117, -0.7142, 0.8501, -0.306, 0.4285, -0.4777, 0.5117, -0.7142, -0.4777, 0.5117, -0.7142, 0.8789, 0.2791, -0.3869, -0.4777, 0.5117, -0.7142, -0.524, -0.4972, 0.6916, -0.4777, 0.5117, -0.7142, -0.524, -0.4972, 0.6916, -0.524, -0.4971, 0.6916, -0.4777, 0.5117, -0.7142, 0.0, -1.0, 2.071e-07, -2.545e-07, -1.0, 1.696e-07, -2.538e-06, -1.0, 1.445e-06, -2.545e-07, -1.0, 1.696e-07, -2.92e-06, -1.0, 5.16e-07, -2.538e-06, -1.0, 1.445e-06, -2.538e-06, -1.0, 1.445e-06, -2.92e-06, -1.0, 5.16e-07, -2.943e-06, -1.0, 3.159e-06, -2.92e-06, -1.0, 5.16e-07, -3.616e-06, -1.0, 4.202e-07, -2.943e-06, -1.0, 3.159e-06, -2.943e-06, -1.0, 3.159e-06, -3.616e-06, -1.0, 4.202e-07, -3.617e-06, -1.0, 9.285e-07, 0.866, 0.0, 0.5, 0.982, -7.243e-05, 0.189, 0.866, 0.0, 0.5, 0.982, -7.243e-05, 0.189, 0.982, 7.243e-05, -0.189, 0.866, 0.0, 0.5, 0.982, -7.243e-05, 0.189, 0.6546, -8.896e-05, -0.7559, 0.982, 7.243e-05, -0.189, 0.6546, -8.896e-05, -0.7559, 0.3273, -7.243e-05, -0.9449, 0.982, 7.243e-05, -0.189, 0.6546, -8.896e-05, -0.7559, -0.3273, -1.652e-08, -0.9449, 0.3273, -7.243e-05, -0.9449, -0.3273, -1.652e-08, -0.9449, -0.6546, 8.896e-05, -0.7559, 0.3273, -7.243e-05, -0.9449, -0.3273, -1.652e-08, -0.9449, -0.982, -7.243e-05, -0.189, -0.6546, 8.896e-05, -0.7559, -0.982, -7.243e-05, -0.189, -0.982, 7.243e-05, 0.189, -0.6546, 8.896e-05, -0.7559, -0.982, -7.243e-05, -0.189, -0.6546, 9.221e-05, 0.7559, -0.982, 7.243e-05, 0.189, -0.6546, 9.221e-05, 0.7559, -0.3273, -6.522e-05, 0.9449, -0.982, 7.243e-05, 0.189, -0.6546, 9.221e-05, 0.7559, 0.0, 0.0, 1.0, -0.3273, -6.522e-05, 0.9449, 0.0, 0.0, 1.0, 0.0, 0.0, 1.0, -0.3273, -6.522e-05, 0.9449, -0.7071, -0.7071, -3.126e-08, -0.2588, -0.9659, -4.186e-08, -0.7035, -0.7035, -0.1008, -0.2588, -0.9659, -4.186e-08, -0.208, -0.9769, -0.04994, -0.7035, -0.7035, -0.1008, -0.2588, -0.9659, -4.186e-08, 3.615e-06, -0.9999, -0.01482, -0.208, -0.9769, -0.04994, 0.2588, -0.9659, -4.298e-08, 3.615e-06, -0.9999, -0.01482, -0.2588, -0.9659, -4.186e-08, 0.2079, -0.9769, -0.04995, 3.615e-06, -0.9999, -0.01482, 0.2588, -0.9659, -4.298e-08, 0.2588, -0.9659, -4.298e-08, 0.7035, -0.7035, -0.1008, 0.2079, -0.9769, -0.04995, 0.7071, -0.7071, -3.293e-08, 0.7035, -0.7035, -0.1008, 0.2588, -0.9659, -4.298e-08, 0.7071, -0.7071, -3.293e-08, 0.9659, -0.2588, -1.127e-08, 0.7035, -0.7035, -0.1008, 0.9659, -0.2588, -1.127e-08, 0.9769, -0.208, -0.04994, 0.7035, -0.7035, -0.1008, 0.9659, -0.2588, -1.127e-08, 0.9999, -9.972e-08, -0.01482, 0.9769, -0.208, -0.04994, 0.9659, 0.2588, 1.217e-08, 0.9999, -9.972e-08, -0.01482, 0.9659, -0.2588, -1.127e-08, 0.9769, 0.208, -0.04995, 0.9999, -9.972e-08, -0.01482, 0.9659, 0.2588, 1.217e-08, 0.9659, 0.2588, 1.217e-08, 0.7035, 0.7035, -0.1007, 0.9769, 0.208, -0.04995, 0.7071, 0.7071, 3.237e-08, 0.7035, 0.7035, -0.1007, 0.9659, 0.2588, 1.217e-08, 0.7071, 0.7071, 3.237e-08, 0.2588, 0.9659, 4.353e-08, 0.7035, 0.7035, -0.1007, 0.2588, 0.9659, 4.353e-08, 0.208, 0.9769, -0.04994, 0.7035, 0.7035, -0.1007, 0.2588, 0.9659, 4.353e-08, 1.06e-05, 0.9999, -0.01482, 0.208, 0.9769, -0.04994, -0.2588, 0.9659, 4.297e-08, 1.06e-05, 0.9999, -0.01482, 0.2588, 0.9659, 4.353e-08, -0.208, 0.9769, -0.04995, 1.06e-05, 0.9999, -0.01482, -0.2588, 0.9659, 4.297e-08, -0.2588, 0.9659, 4.297e-08, -0.7035, 0.7035, -0.1008, -0.208, 0.9769, -0.04995, -0.7071, 0.7071, 3.153e-08, -0.7035, 0.7035, -0.1008, -0.2588, 0.9659, 4.297e-08, -0.7071, 0.7071, 3.153e-08, -0.9659, 0.2588, 1.144e-08, -0.7035, 0.7035, -0.1008, -0.9659, 0.2588, 1.144e-08, -0.9769, 0.208, -0.04994, -0.7035, 0.7035, -0.1008, -0.9659, 0.2588, 1.144e-08, -0.9999, -2.683e-05, -0.01482, -0.9769, 0.208, -0.04994, -0.9659, -0.2588, -1.116e-08, -0.9999, -2.683e-05, -0.01482, -0.9659, 0.2588, 1.144e-08, -0.9769, -0.208, -0.04995, -0.9999, -2.683e-05, -0.01482, -0.9659, -0.2588, -1.116e-08, -0.9659, -0.2588, -1.116e-08, -0.7035, -0.7035, -0.1008, -0.9769, -0.208, -0.04995, -0.7071, -0.7071, -3.126e-08, -0.7035, -0.7035, -0.1008, -0.9659, -0.2588, -1.116e-08, 0.5436, 0.0003506, -0.8393, 0.01799, 0.0004201, -0.9998, 0.5056, 0.3677, -0.7805, 0.1728, -0.498, -0.8498, 0.01799, 0.0004201, -0.9998, 0.5436, 0.0003506, -0.8393, -0.4025, -0.2995, -0.865, 0.01799, 0.0004201, -0.9998, 0.1728, -0.498, -0.8498, -0.4025, 0.3002, -0.8648, 0.01799, 0.0004201, -0.9998, -0.4025, -0.2995, -0.865, -0.183, 0.5636, -0.8055, 0.01799, 0.0004201, -0.9998, -0.4025, 0.3002, -0.8648, 0.8566, 0.2075, -0.4725, 0.7386, 0.5368, -0.4079, 0.7386, 0.5368, -0.4079, 0.8568, -0.2075, -0.472, 0.7386, 0.5368, -0.4079, 0.8566, 0.2075, -0.4725, 0.2713, -0.8306, -0.4863, 0.8568, -0.2075, -0.472, 0.8566, 0.2075, -0.4725, 0.271, -0.8307, -0.4863, 0.8568, -0.2075, -0.472, 0.2713, -0.8306, -0.4863, 0.271, -0.8307, -0.4863, 0.2713, -0.8306, -0.4863, -0.7033, -0.5116, -0.4936, -0.703, -0.512, -0.4936, -0.7033, -0.5116, -0.4936, 0.2713, -0.8306, -0.4863, -0.8085, 0.3337, -0.4848, -0.7033, -0.5116, -0.4936, -0.703, -0.512, -0.4936, -0.5668, 0.6673, -0.4832, -0.7033, -0.5116, -0.4936, -0.8085, 0.3337, -0.4848, -0.2809, 0.8648, -0.4162, -0.5668, 0.6673, -0.4832, -0.8085, 0.3337, -0.4848, -0.2809, 0.8648, -0.4162, -0.5668, 0.6673, -0.4832, -0.2809, 0.8648, -0.4162, 0.7088, -0.0003001, 0.7054, 0.6302, 0.4576, 0.6273, 0.6302, 0.4576, 0.6273, 0.7088, -0.0003142, 0.7054, 0.7088, -0.0003001, 0.7054, 0.6302, 0.4576, 0.6273, 0.7088, -0.0003142, 0.7054, 0.3814, -0.5829, 0.7175, 0.7088, -0.0003001, 0.7054, 0.3814, -0.5829, 0.7175, 0.07023, -0.6623, 0.7459, 0.7088, -0.0003001, 0.7054, 0.3814, -0.5829, 0.7175, -0.4861, -0.3694, 0.792, 0.07023, -0.6623, 0.7459, -0.4861, -0.3694, 0.792, -0.4861, -0.3694, 0.792, 0.07023, -0.6623, 0.7459, -0.5621, 0.2431, 0.7906, -0.4861, -0.3694, 0.792, -0.4861, -0.3694, 0.792, -0.3997, 0.4865, 0.7769, -0.5621, 0.2431, 0.7906, -0.4861, -0.3694, 0.792, -0.2192, 0.6743, 0.7051, -0.5621, 0.2431, 0.7906, -0.3997, 0.4865, 0.7769, -0.2192, 0.6744, 0.7051, -0.2192, 0.6743, 0.7051, -0.3997, 0.4865, 0.7769])] * 3)])
me_power_pylon_physics = bpy.data.meshes.new('power_pylon_physics')
me_power_pylon_physics.from_pydata([(-14.64, 14.64, 5.589), (-14.64, -14.64, 5.589), (-7.803, -7.803, 15.25), (-7.803, 7.803, 15.25), (14.64, -14.64, 5.589), (7.803, -7.803, 15.25), (7.803, 7.803, 15.25), (-14.64, 14.64, 1e-06), (14.64, 14.64, 1e-06), (-14.64, -14.64, -1e-06), (14.64, -14.64, -1e-06), (14.64, 14.64, 5.589), (1.404, -112.0, 632.3), (-1.404, -112.0, 632.3), (1.404, 112.0, 632.3), (-1.404, 112.0, 632.3), (2.807, -112.0, 634.8), (1.404, -112.0, 637.2), (-1.404, -112.0, 637.2), (-2.807, -112.0, 634.8), (-2.807, 112.0, 634.8), (1.404, 112.0, 637.2), (2.807, 112.0, 634.8), (-1.404, 112.0, 637.2), (1.486, -5.545, 704.0), (-4.059, -4.059, 704.0), (-1.486, -5.545, 704.0), (-5.545, -1.486, 704.0), (-5.545, 1.486, 704.0), (-4.059, 4.059, 704.0), (-1.486, 5.545, 704.0), (5.545, 1.486, 704.0), (5.545, -1.486, 704.0), (1.486, 5.545, 704.0), (-1.486, 5.545, 15.25), (-4.059, -4.059, 15.25), (-1.486, -5.545, 15.25), (-5.545, -1.486, 15.25), (1.486, -5.545, 15.25), (-5.545, 1.486, 15.25), (4.059, -4.059, 15.25), (5.545, -1.486, 15.25), (4.059, 4.059, 15.25), (5.545, 1.486, 15.25), (1.486, 5.545, 15.25), (-4.059, 4.059, 15.25), (4.059, 4.059, 704.0), (4.059, -4.059, 704.0)], [], [(0, 1, 2), (0, 2, 3), (4, 5, 1), (5, 2, 1), (5, 6, 2), (6, 3, 2), (0, 3, 6), (7, 8, 9), (9, 8, 10), (7, 9, 0), (7, 0, 8), (10, 4, 9), (10, 8, 4), (4, 6, 5), (11, 0, 6), (0, 11, 8), (11, 6, 4), (4, 8, 11), (0, 9, 1), (4, 1, 9), (12, 13, 14), (14, 13, 15), (16, 17, 12), (17, 13, 12), (17, 18, 13), (18, 19, 13), (13, 19, 20), (15, 13, 20), (21, 16, 22), (21, 17, 16), (12, 22, 16), (12, 14, 22), (15, 20, 23), (15, 23, 21), (15, 21, 14), (14, 21, 22), (19, 18, 20), (20, 18, 23), (23, 18, 21), (18, 17, 21), (24, 25, 26), (24, 27, 25), (24, 28, 27), (24, 29, 28), (24, 30, 29), (24, 31, 30), (24, 32, 31), (31, 33, 30), (29, 30, 34), (34, 30, 33), (25, 35, 26), (35, 36, 26), (35, 25, 37), (37, 25, 27), (26, 36, 24), (36, 38, 24), (37, 39, 35), (35, 39, 36), (36, 39, 38), (38, 39, 40), (40, 39, 41), (41, 39, 34), (41, 34, 42), (41, 42, 43), (42, 34, 44), (34, 39, 45), (43, 42, 31), (42, 46, 31), (43, 32, 41), (43, 31, 32), (29, 45, 28), (28, 45, 39), (29, 34, 45), (39, 37, 27), (39, 27, 28), (40, 41, 47), (41, 32, 47), (47, 24, 40), (40, 24, 38), (46, 33, 31), (46, 42, 44), (46, 44, 33), (34, 33, 44), (32, 24, 47)])
me_power_pylon_physics.polygons.foreach_set('use_smooth', [True] * 84)
_uv = me_power_pylon_physics.uv_layers.new(name='UVMap')
_uv.uv.foreach_set('vector', [0.0, 0.0, 0.0, 0.0, 0.0, 0.0, 0.0, 0.0, 0.0, 0.0, 0.0, 0.0, 0.0, 0.0, 0.0, 0.0, 0.0, 0.0, 0.0, 0.0, 0.0, 0.0, 0.0, 0.0, 0.0, 0.0, 0.0, 0.0, 0.0, 0.0, 0.0, 0.0, 0.0, 0.0, 0.0, 0.0, 0.0, 0.0, 0.0, 0.0, 0.0, 0.0, 0.0, 0.0, 0.0, 0.0, 0.0, 0.0, 0.0, 0.0, 0.0, 0.0, 0.0, 0.0, 0.0, 0.0, 0.0, 0.0, 0.0, 0.0, 0.0, 0.0, 0.0, 0.0, 0.0, 0.0, 0.0, 0.0, 0.0, 0.0, 0.0, 0.0, 0.0, 0.0, 0.0, 0.0, 0.0, 0.0, 0.0, 0.0, 0.0, 0.0, 0.0, 0.0, 0.0, 0.0, 0.0, 0.0, 0.0, 0.0, 0.0, 0.0, 0.0, 0.0, 0.0, 0.0, 0.0, 0.0, 0.0, 0.0, 0.0, 0.0, 0.0, 0.0, 0.0, 0.0, 0.0, 0.0, 0.0, 0.0, 0.0, 0.0, 0.0, 0.0, 0.0, 0.0, 0.0, 0.0, 0.0, 0.0, 0.0, 0.0, 0.0, 0.0, 0.0, 0.0, 0.0, 0.0, 0.0, 0.0, 0.0, 0.0, 0.0, 0.0, 0.0, 0.0, 0.0, 0.0, 0.0, 0.0, 0.0, 0.0, 0.0, 0.0, 0.0, 0.0, 0.0, 0.0, 0.0, 0.0, 0.0, 0.0, 0.0, 0.0, 0.0, 0.0, 0.0, 0.0, 0.0, 0.0, 0.0, 0.0, 0.0, 0.0, 0.0, 0.0, 0.0, 0.0, 0.0, 0.0, 0.0, 0.0, 0.0, 0.0, 0.0, 0.0, 0.0, 0.0, 0.0, 0.0, 0.0, 0.0, 0.0, 0.0, 0.0, 0.0, 0.0, 0.0, 0.0, 0.0, 0.0, 0.0, 0.0, 0.0, 0.0, 0.0, 0.0, 0.0, 0.0, 0.0, 0.0, 0.0, 0.0, 0.0, 0.0, 0.0, 0.0, 0.0, 0.0, 0.0, 0.0, 0.0, 0.0, 0.0, 0.0, 0.0, 0.0, 0.0, 0.0, 0.0, 0.0, 0.0, 0.0, 0.0, 0.0, 0.0, 0.0, 0.0, 0.0, 0.0, 0.0, 0.0, 0.0, 0.0, 0.0, 0.0, 0.0, 0.0, 0.0, 0.0, 0.0, 0.0, 0.0, 0.0, 0.0, 0.0, 0.0, 0.0, 0.0, 0.0, 0.0, 0.0, 0.0, 0.0, 0.0, 0.0, 0.0, 0.0, 0.0, 0.0, 0.0, 0.0, 0.0, 0.0, 0.0, 0.0, 0.0, 0.0, 0.0, 0.0, 0.0, 0.0, 0.0, 0.0, 0.0, 0.0, 0.0, 0.0, 0.0, 0.0, 0.0, 0.0, 0.0, 0.0, 0.0, 0.0, 0.0, 0.0, 0.0, 0.0, 0.0, 0.0, 0.0, 0.0, 0.0, 0.0, 0.0, 0.0, 0.0, 0.0, 0.0, 0.0, 0.0, 0.0, 0.0, 0.0, 0.0, 0.0, 0.0, 0.0, 0.0, 0.0, 0.0, 0.0, 0.0, 0.0, 0.0, 0.0, 0.0, 0.0, 0.0, 0.0, 0.0, 0.0, 0.0, 0.0, 0.0, 0.0, 0.0, 0.0, 0.0, 0.0, 0.0, 0.0, 0.0, 0.0, 0.0, 0.0, 0.0, 0.0, 0.0, 0.0, 0.0, 0.0, 0.0, 0.0, 0.0, 0.0, 0.0, 0.0, 0.0, 0.0, 0.0, 0.0, 0.0, 0.0, 0.0, 0.0, 0.0, 0.0, 0.0, 0.0, 0.0, 0.0, 0.0, 0.0, 0.0, 0.0, 0.0, 0.0, 0.0, 0.0, 0.0, 0.0, 0.0, 0.0, 0.0, 0.0, 0.0, 0.0, 0.0, 0.0, 0.0, 0.0, 0.0, 0.0, 0.0, 0.0, 0.0, 0.0, 0.0, 0.0, 0.0, 0.0, 0.0, 0.0, 0.0, 0.0, 0.0, 0.0, 0.0, 0.0, 0.0, 0.0, 0.0, 0.0, 0.0, 0.0, 0.0, 0.0, 0.0, 0.0, 0.0, 0.0, 0.0, 0.0, 0.0, 0.0, 0.0, 0.0, 0.0, 0.0, 0.0, 0.0, 0.0, 0.0, 0.0, 0.0, 0.0, 0.0, 0.0, 0.0, 0.0, 0.0, 0.0, 0.0, 0.0, 0.0, 0.0, 0.0, 0.0, 0.0, 0.0, 0.0, 0.0, 0.0, 0.0, 0.0, 0.0, 0.0, 0.0, 0.0, 0.0, 0.0, 0.0, 0.0, 0.0, 0.0, 0.0, 0.0, 0.0, 0.0, 0.0, 0.0, 0.0, 0.0, 0.0, 0.0, 0.0, 0.0, 0.0, 0.0, 0.0, 0.0, 0.0, 0.0, 0.0, 0.0, 0.0, 0.0, 0.0, 0.0, 0.0, 0.0, 0.0, 0.0, 0.0, 0.0, 0.0, 0.0, 0.0, 0.0, 0.0, 0.0, 0.0, 0.0, 0.0, 0.0, 0.0, 0.0, 0.0, 0.0, 0.0, 0.0])
me_power_pylon_physics.materials.append(mat_phy)
me_power_pylon_physics.use_remesh_fix_poles = True
me_power_pylon_physics.use_remesh_preserve_attributes = False
me_power_pylon_physics.use_mirror_vertex_groups = False
me_power_pylon_physics.update()
me_power_pylon_physics.normals_split_custom_set([tuple(v) for v in zip(*[iter([-0.6141, -0.4956, -0.6142, 0.6622, -0.5625, -0.4951, 0.1492, -0.8909, -0.4289, -0.6141, -0.4956, -0.6142, 0.1492, -0.8909, -0.4289, -0.2989, -0.9062, -0.299, 0.555, -0.4615, 0.6921, 0.5408, -0.8198, 0.188, 0.6622, -0.5625, -0.4951, 0.5408, -0.8198, 0.188, 0.1492, -0.8909, -0.4289, 0.6622, -0.5625, -0.4951, 0.5408, -0.8198, 0.188, -0.3441, -0.8736, 0.3441, 0.1492, -0.8909, -0.4289, -0.3441, -0.8736, 0.3441, -0.2989, -0.9062, -0.299, 0.1492, -0.8909, -0.4289, -0.6141, -0.4956, -0.6142, -0.2989, -0.9062, -0.299, -0.3441, -0.8736, 0.3441, -0.1842, 0.9655, -0.1843, -0.1843, 0.9655, 0.1842, 0.1843, 0.9654, -0.1843, 0.1843, 0.9654, -0.1843, -0.1843, 0.9655, 0.1842, 0.1842, 0.9655, 0.1842, -0.1842, 0.9655, -0.1843, 0.1843, 0.9654, -0.1843, -0.6141, -0.4956, -0.6142, -0.1842, 0.9655, -0.1843, -0.6141, -0.4956, -0.6142, -0.1843, 0.9655, 0.1842, 0.1842, 0.9655, 0.1842, 0.555, -0.4615, 0.6921, 0.1843, 0.9654, -0.1843, 0.1842, 0.9655, 0.1842, -0.1843, 0.9655, 0.1842, 0.555, -0.4615, 0.6921, 0.555, -0.4615, 0.6921, -0.3441, -0.8736, 0.3441, 0.5408, -0.8198, 0.188, -0.5971, -0.5357, 0.5971, -0.6141, -0.4956, -0.6142, -0.3441, -0.8736, 0.3441, -0.6141, -0.4956, -0.6142, -0.5971, -0.5357, 0.5971, -0.1843, 0.9655, 0.1842, -0.5971, -0.5357, 0.5971, -0.3441, -0.8736, 0.3441, 0.555, -0.4615, 0.6921, 0.555, -0.4615, 0.6921, -0.1843, 0.9655, 0.1842, -0.5971, -0.5357, 0.5971, -0.6141, -0.4956, -0.6142, 0.1843, 0.9654, -0.1843, 0.6622, -0.5625, -0.4951, 0.555, -0.4615, 0.6921, 0.6622, -0.5625, -0.4951, 0.1843, 0.9654, -0.1843, 0.01236, 0.7559, 0.6546, 0.0157, 0.8659, -0.4999, -0.01231, 0.9448, 0.3273, -0.01231, 0.9448, 0.3273, 0.0157, 0.8659, -0.4999, -0.03131, 0.8656, -0.4998, 0.004117, -0.1889, 0.982, 0.03133, -0.8656, 0.4997, 0.01236, 0.7559, 0.6546, 0.03133, -0.8656, 0.4997, 0.0157, 0.8659, -0.4999, 0.01236, 0.7559, 0.6546, 0.03133, -0.8656, 0.4997, 0.00945, -0.866, -0.5, 0.0157, 0.8659, -0.4999, 0.00945, -0.866, -0.5, 0.006299, 2.961e-05, -1.0, 0.0157, 0.8659, -0.4999, 0.0157, 0.8659, -0.4999, 0.006299, 2.961e-05, -1.0, -0.003118, -1.589e-05, -1.0, -0.03131, 0.8656, -0.4998, 0.0157, 0.8659, -0.4999, -0.003118, -1.589e-05, -1.0, -0.0156, -0.8659, 0.4999, 0.004117, -0.1889, 0.982, -0.004064, 0.189, 0.982, -0.0156, -0.8659, 0.4999, 0.03133, -0.8656, 0.4997, 0.004117, -0.1889, 0.982, 0.01236, 0.7559, 0.6546, -0.004064, 0.189, 0.982, 0.004117, -0.1889, 0.982, 0.01236, 0.7559, 0.6546, -0.01231, 0.9448, 0.3273, -0.004064, 0.189, 0.982, -0.03131, 0.8656, -0.4998, -0.003118, -1.589e-05, -1.0, -0.01877, -0.8659, -0.4999, -0.03131, 0.8656, -0.4998, -0.01877, -0.8659, -0.4999, -0.0156, -0.8659, 0.4999, -0.03131, 0.8656, -0.4998, -0.0156, -0.8659, 0.4999, -0.01231, 0.9448, 0.3273, -0.01231, 0.9448, 0.3273, -0.0156, -0.8659, 0.4999, -0.004064, 0.189, 0.982, 0.006299, 2.961e-05, -1.0, 0.00945, -0.866, -0.5, -0.003118, -1.589e-05, -1.0, -0.003118, -1.589e-05, -1.0, 0.00945, -0.866, -0.5, -0.01877, -0.8659, -0.4999, -0.01877, -0.8659, -0.4999, 0.00945, -0.866, -0.5, -0.0156, -0.8659, 0.4999, 0.00945, -0.866, -0.5, 0.03133, -0.8656, 0.4997, -0.0156, -0.8659, 0.4999, 0.9657, -0.02287, 0.2588, 0.6414, -0.002724, -0.7672, 0.9391, -0.0007461, -0.3437, 0.9657, -0.02287, 0.2588, 0.1718, -0.005514, -0.9851, 0.6414, -0.002724, -0.7672, 0.9657, -0.02287, 0.2588, -0.3437, -0.008334, -0.939, 0.1718, -0.005514, -0.9851, 0.9657, -0.02287, 0.2588, -0.7672, -0.01036, -0.6413, -0.3437, -0.008334, -0.939, 0.9657, -0.02287, 0.2588, -0.9655, -0.02802, -0.2588, -0.7672, -0.01036, -0.6413, 0.9657, -0.02287, 0.2588, -0.3437, -0.01583, 0.939, -0.9655, -0.02802, -0.2588, 0.9657, -0.02287, 0.2588, 0.1719, -0.00279, 0.9851, -0.3437, -0.01583, 0.939, -0.3437, -0.01583, 0.939, -0.9851, -0.002717, 0.1718, -0.9655, -0.02802, -0.2588, -0.7672, -0.01036, -0.6413, -0.9655, -0.02802, -0.2588, -0.9659, 0.01193, -0.2588, -0.9659, 0.01193, -0.2588, -0.9655, -0.02802, -0.2588, -0.9851, -0.002717, 0.1718, 0.6414, -0.002724, -0.7672, 0.7672, 0.002832, -0.6415, 0.9391, -0.0007461, -0.3437, 0.7672, 0.002832, -0.6415, 0.9851, 0.005559, -0.1719, 0.9391, -0.0007461, -0.3437, 0.7672, 0.002832, -0.6415, 0.6414, -0.002724, -0.7672, 0.3437, 0.0007947, -0.9391, 0.3437, 0.0007947, -0.9391, 0.6414, -0.002724, -0.7672, 0.1718, -0.005514, -0.9851, 0.9391, -0.0007461, -0.3437, 0.9851, 0.005559, -0.1719, 0.9657, -0.02287, 0.2588, 0.9851, 0.005559, -0.1719, 0.9658, 0.01246, 0.2588, 0.9657, -0.02287, 0.2588, 0.3437, 0.0007947, -0.9391, -0.1719, 0.02695, -0.9848, 0.7672, 0.002832, -0.6415, 0.7672, 0.002832, -0.6415, -0.1719, 0.02695, -0.9848, 0.9851, 0.005559, -0.1719, 0.9851, 0.005559, -0.1719, -0.1719, 0.02695, -0.9848, 0.9658, 0.01246, 0.2588, 0.9658, 0.01246, 0.2588, -0.1719, 0.02695, -0.9848, 0.7672, 0.01025, 0.6414, 0.7672, 0.01025, 0.6414, -0.1719, 0.02695, -0.9848, 0.3436, 0.02065, 0.9389, 0.3436, 0.02065, 0.9389, -0.1719, 0.02695, -0.9848, -0.9659, 0.01193, -0.2588, 0.3436, 0.02065, 0.9389, -0.9659, 0.01193, -0.2588, -0.6414, 0.006253, 0.7672, 0.3436, 0.02065, 0.9389, -0.6414, 0.006253, 0.7672, -0.1718, 0.0006929, 0.9851, -0.6414, 0.006253, 0.7672, -0.9659, 0.01193, -0.2588, -0.9391, 0.0007229, 0.3436, -0.9659, 0.01193, -0.2588, -0.1719, 0.02695, -0.9848, -0.6414, 0.0007742, -0.7672, -0.1718, 0.0006929, 0.9851, -0.6414, 0.006253, 0.7672, -0.3437, -0.01583, 0.939, -0.6414, 0.006253, 0.7672, -0.7672, -0.000654, 0.6414, -0.3437, -0.01583, 0.939, -0.1718, 0.0006929, 0.9851, 0.1719, -0.00279, 0.9851, 0.3436, 0.02065, 0.9389, -0.1718, 0.0006929, 0.9851, -0.3437, -0.01583, 0.939, 0.1719, -0.00279, 0.9851, -0.7672, -0.01036, -0.6413, -0.6414, 0.0007742, -0.7672, -0.3437, -0.008334, -0.939, -0.3437, -0.008334, -0.939, -0.6414, 0.0007742, -0.7672, -0.1719, 0.02695, -0.9848, -0.7672, -0.01036, -0.6413, -0.9659, 0.01193, -0.2588, -0.6414, 0.0007742, -0.7672, -0.1719, 0.02695, -0.9848, 0.3437, 0.0007947, -0.9391, 0.1718, -0.005514, -0.9851, -0.1719, 0.02695, -0.9848, 0.1718, -0.005514, -0.9851, -0.3437, -0.008334, -0.939, 0.7672, 0.01025, 0.6414, 0.3436, 0.02065, 0.9389, 0.6414, -0.0007708, 0.7672, 0.3436, 0.02065, 0.9389, 0.1719, -0.00279, 0.9851, 0.6414, -0.0007708, 0.7672, 0.6414, -0.0007708, 0.7672, 0.9657, -0.02287, 0.2588, 0.7672, 0.01025, 0.6414, 0.7672, 0.01025, 0.6414, 0.9657, -0.02287, 0.2588, 0.9658, 0.01246, 0.2588, -0.7672, -0.000654, 0.6414, -0.9851, -0.002717, 0.1718, -0.3437, -0.01583, 0.939, -0.7672, -0.000654, 0.6414, -0.6414, 0.006253, 0.7672, -0.9391, 0.0007229, 0.3436, -0.7672, -0.000654, 0.6414, -0.9391, 0.0007229, 0.3436, -0.9851, -0.002717, 0.1718, -0.9659, 0.01193, -0.2588, -0.9851, -0.002717, 0.1718, -0.9391, 0.0007229, 0.3436, 0.1719, -0.00279, 0.9851, 0.9657, -0.02287, 0.2588, 0.6414, -0.0007708, 0.7672])] * 3)])
arm_power_pylon_qc_skeleton = bpy.data.armatures.new('power_pylon.qc_skeleton')  # bones are not reproduced

# ---- objects
ob_power_pylon_qc_skeleton = bpy.data.objects.new('power_pylon.qc_skeleton', arm_power_pylon_qc_skeleton)
ob_power_pylon_reference = bpy.data.objects.new('power_pylon_reference', me_power_pylon_reference)
ob_power_pylon_physics = bpy.data.objects.new('power_pylon_physics', me_power_pylon_physics)

# ---- transforms, parenting, visibility, modifiers, constraints
ob_power_pylon_qc_skeleton.location = (0.0, 0.0, 0.0)
ob_power_pylon_qc_skeleton.show_in_front = True
ob_power_pylon_qc_skeleton.lineart.crease_threshold = 0.0
ob_power_pylon_reference.parent = ob_power_pylon_qc_skeleton
ob_power_pylon_reference.location = (0.0, 0.0, 0.0)
ob_power_pylon_reference.lineart.crease_threshold = 0.0
_vg = ob_power_pylon_reference.vertex_groups.new(name='static_prop')
_vg.add([0, 1, 2, 3, 4, 5, 6, 7, 8, 9, 10, 11, 12, 13, 14, 15, 16, 17, 18, 19, 20, 21, 22, 23, 24, 25, 26, 27, 28, 29, 30, 31, 32, 33, 34, 35, 36, 37, 38, 39, 40, 41, 42, 43, 44, 45, 46, 47, 48, 49, 50, 51, 52, 53, 54, 55, 56, 57, 58, 59, 60, 61, 62, 63, 64, 65, 66, 67, 68, 69, 70, 71, 72, 73, 74, 75, 76, 77, 78, 79, 80, 81, 82, 83, 84, 85, 86, 87, 88, 89, 90, 91, 92, 93, 94, 95, 96, 97, 98, 99, 100, 101, 102, 103, 104, 105, 106, 107, 108, 109, 110, 111, 112, 113, 114, 115, 116, 117, 118, 119, 120, 121, 122, 123, 124, 125, 126, 127, 128, 129, 130, 131, 132, 133, 134, 135, 136, 137, 138, 139, 140, 141, 142, 143, 144, 145, 146, 147, 148, 149, 150, 151, 152, 153, 154, 155, 156, 157, 158, 159, 160, 161, 162, 163, 164, 165, 166, 167, 168, 169, 170, 171, 172, 173, 174, 175, 176, 177, 178, 179, 180, 181, 182, 183, 184, 185, 186, 187, 188, 189, 190, 191, 192, 193, 194, 195, 196, 197, 198, 199, 200, 201, 202, 203, 204, 205, 206, 207, 208, 209, 210, 211, 212, 213, 214, 215, 216, 217, 218, 219, 220, 221, 222, 223, 224, 225, 226, 227, 228, 229, 230, 231, 232, 233, 234, 235, 236, 237, 238, 239, 240, 241, 242, 243, 244, 245, 246, 247, 248, 249, 250, 251, 252, 253, 254, 255, 256, 257, 258, 259, 260, 261, 262, 263, 264, 265, 266, 267, 268, 269, 270, 271, 272, 273, 274, 275, 276, 277, 278, 279, 280, 281, 282, 283], 1.0, 'REPLACE')
_m = ob_power_pylon_reference.modifiers.new('Armature', 'ARMATURE')
_m.object = ob_power_pylon_qc_skeleton
ob_power_pylon_physics.parent = ob_power_pylon_qc_skeleton
ob_power_pylon_physics.location = (0.0, 0.0, 0.0)
ob_power_pylon_physics.display_type = 'SOLID'
ob_power_pylon_physics.show_wire = True
ob_power_pylon_physics.lineart.crease_threshold = 0.0
_vg = ob_power_pylon_physics.vertex_groups.new(name='static_prop')
_vg.add([0, 1, 2, 3, 4, 5, 6, 7, 8, 9, 10, 11, 12, 13, 14, 15, 16, 17, 18, 19, 20, 21, 22, 23, 24, 25, 26, 27, 28, 29, 30, 31, 32, 33, 34, 35, 36, 37, 38, 39, 40, 41, 42, 43, 44, 45, 46, 47], 1.0, 'REPLACE')
_m = ob_power_pylon_physics.modifiers.new('Armature', 'ARMATURE')
_m.object = ob_power_pylon_qc_skeleton

# ---- collection membership
scene.collection.objects.link(ob_power_pylon_qc_skeleton)
scene.collection.objects.link(ob_power_pylon_reference)
scene.collection.objects.link(ob_power_pylon_physics)
col_power_pylon.objects.link(ob_power_pylon_qc_skeleton)
col_power_pylon.objects.link(ob_power_pylon_reference)
col_power_pylon.objects.link(ob_power_pylon_physics)

# ---- scene / render settings (as saved in the file)
scene.frame_start = 1; scene.frame_end = 250; scene.frame_set(0)
scene.render.engine = 'BLENDER_EEVEE_NEXT'
scene.cycles.use_denoising = False
scene.cycles.samples = 128
scene.cycles.sampling_pattern = 'TABULATED_SOBOL'
scene.cycles.use_adaptive_sampling = False
scene.cycles.use_light_tree = False
scene.view_settings.view_transform = 'Filmic'
bpy.context.view_layer.update()

# ---- added for rendering (the .blend has no active camera and no usable light): camera, sun + grey world if the file has none
cam_auto = bpy.data.cameras.new('AutoCamera')
cam_auto.lens = 50.0
cam_auto.sensor_width = 36.0
cam_auto.clip_end = 12005.4
ob_auto_camera = bpy.data.objects.new('AutoCamera', cam_auto)
scene.collection.objects.link(ob_auto_camera)
ob_auto_camera.location = (684.072, -820.887, 899.258)
ob_auto_camera.rotation_euler = (1.09748, -7.21219e-08, 0.694738)
scene.camera = ob_auto_camera
light_auto_sun = bpy.data.lights.new('AutoSun', 'SUN')
light_auto_sun.energy = 3.0
light_auto_sun.angle = 0.0523599
ob_auto_sun = bpy.data.objects.new('AutoSun', light_auto_sun)
scene.collection.objects.link(ob_auto_sun)
ob_auto_sun.rotation_euler = (0.872665, 0.174533, 0.523599)
if scene.world is None:
    world_auto = bpy.data.worlds.new('AutoWorld')
    world_auto.color = (0.3, 0.3, 0.3)
    scene.world = world_auto
bpy.context.view_layer.update()
